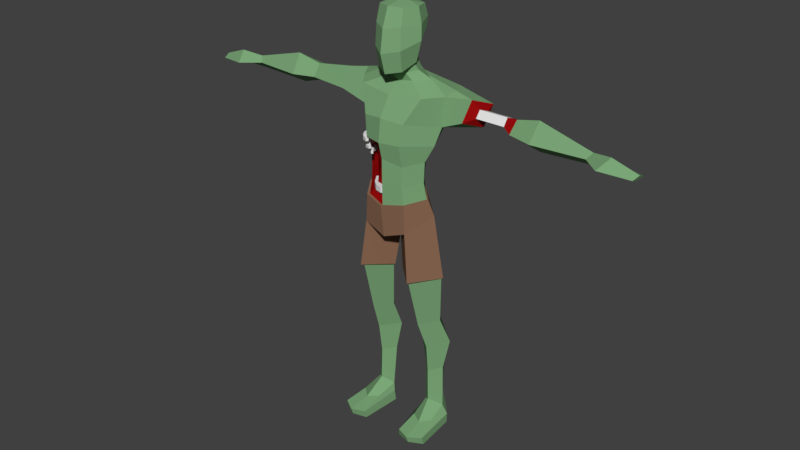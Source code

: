 # Source: Zombie.blend  (saved by Blender 2.79.0; exported with 4.5.12 LTS)
import bpy
from mathutils import Matrix  # noqa: F401  (used for matrix-valued properties, if any)

bpy.ops.wm.read_factory_settings(use_empty=True)
scene = bpy.context.scene
scene.name = 'Scene'

# ---- collections
col_collection_1 = bpy.data.collections.new('Collection 1'); scene.collection.children.link(col_collection_1)

# ---- materials (node trees are filled in below, after node groups)
mat_mat_skin = bpy.data.materials.new('mat_skin')
mat_mat_skin.alpha_threshold = 0.0
mat_mat_skin.use_transparent_shadow = False
mat_mat_skin.diffuse_color = (0.1999, 0.3844, 0.1875, 1.0)
mat_mat_skin.roughness = 0.5
mat_mat_zorba = bpy.data.materials.new('mat_zorba')
mat_mat_zorba.alpha_threshold = 0.0
mat_mat_zorba.use_transparent_shadow = False
mat_mat_zorba.diffuse_color = (0.2462, 0.1332, 0.08178, 1.0)
mat_mat_zorba.roughness = 0.5
mat_sangue = bpy.data.materials.new('Sangue')
mat_sangue.alpha_threshold = 0.0
mat_sangue.use_transparent_shadow = False
mat_sangue.diffuse_color = (0.2883, 0.003535, 0.004185, 1.0)
mat_sangue.roughness = 0.5
mat_osso = bpy.data.materials.new('Osso')
mat_osso.alpha_threshold = 0.0
mat_osso.use_transparent_shadow = False
mat_osso.roughness = 0.5

# ---- material node trees

# ---- world
world_world = bpy.data.worlds.new('World'); scene.world = world_world
world_world.color = (0.05088, 0.05088, 0.05088)
world_world.use_sun_shadow = False
world_world.sun_shadow_jitter_overblur = 0.0
world_world.cycles.sampling_method = 'MANUAL'

# ---- meshes
me_cube_001 = bpy.data.meshes.new('Cube.001')
me_cube_001.from_pydata([(-0.2505, -0.2513, 2.503), (-0.2505, -0.2513, 2.538), (-0.2505, -0.2167, 2.503), (-0.2505, -0.2167, 2.538), (-0.2158, -0.2513, 2.503), (-0.2158, -0.2513, 2.538), (-0.2158, -0.2167, 2.503), (-0.2158, -0.2167, 2.538), (-0.2499, -0.2938, 2.503), (-0.2499, -0.2938, 2.538), (-0.2164, -0.2849, 2.538), (-0.2164, -0.2849, 2.503), (-0.2358, -0.341, 2.503), (-0.2358, -0.341, 2.538), (-0.2087, -0.3193, 2.538), (-0.2087, -0.3193, 2.503), (-0.2059, -0.3768, 2.503), (-0.2059, -0.3768, 2.538), (-0.1872, -0.3476, 2.538), (-0.1872, -0.3476, 2.503), (-0.1564, -0.3989, 2.511), (-0.1564, -0.3989, 2.53), (-0.1463, -0.3831, 2.53), (-0.1463, -0.3831, 2.511), (-0.2128, -0.2286, 2.448), (-0.2128, -0.2286, 2.477), (-0.2068, -0.2006, 2.448), (-0.2068, -0.2006, 2.477), (-0.1848, -0.2345, 2.448), (-0.1848, -0.2345, 2.477), (-0.1789, -0.2066, 2.448), (-0.1789, -0.2066, 2.477), (-0.2196, -0.2629, 2.448), (-0.2196, -0.2629, 2.477), (-0.1911, -0.2615, 2.477), (-0.1911, -0.2615, 2.448), (-0.2163, -0.3033, 2.448), (-0.2163, -0.3033, 2.477), (-0.1908, -0.2905, 2.477), (-0.1908, -0.2905, 2.448), (-0.1984, -0.3373, 2.448), (-0.1984, -0.3373, 2.477), (-0.1784, -0.317, 2.477), (-0.1784, -0.317, 2.448), (-0.1624, -0.3637, 2.455), (-0.1624, -0.3637, 2.47), (-0.1515, -0.3527, 2.47), (-0.1515, -0.3527, 2.455), (-0.2521, -0.2409, 2.571), (-0.2521, -0.2409, 2.613), (-0.2474, -0.1998, 2.571), (-0.2474, -0.1998, 2.613), (-0.211, -0.2456, 2.571), (-0.211, -0.2456, 2.613), (-0.2064, -0.2045, 2.571), (-0.2064, -0.2045, 2.613), (-0.2571, -0.2914, 2.571), (-0.2571, -0.2914, 2.613), (-0.2162, -0.2853, 2.613), (-0.2162, -0.2853, 2.571), (-0.2467, -0.3492, 2.571), (-0.2467, -0.3492, 2.613), (-0.2117, -0.3271, 2.613), (-0.2117, -0.3271, 2.571), (-0.2161, -0.3956, 2.571), (-0.2161, -0.3956, 2.613), (-0.1901, -0.3635, 2.613), (-0.1901, -0.3635, 2.571), (-0.1604, -0.4286, 2.581), (-0.1604, -0.4286, 2.603), (-0.1464, -0.4112, 2.603), (-0.1464, -0.4112, 2.581), (-0.1855, -0.2878, 2.169), (-0.1855, -0.2878, 2.215), (-0.2106, -0.249, 2.169), (-0.2106, -0.249, 2.215), (-0.1468, -0.2626, 2.169), (-0.1468, -0.2626, 2.215), (-0.1719, -0.2239, 2.169), (-0.1719, -0.2239, 2.215), (-0.154, -0.3348, 2.169), (-0.154, -0.3348, 2.215), (-0.1231, -0.3005, 2.215), (-0.1231, -0.3005, 2.169), (-0.1041, -0.3772, 2.169), (-0.1041, -0.3772, 2.215), (-0.08954, -0.3334, 2.215), (-0.08954, -0.3334, 2.169), (-0.04471, -0.3956, 2.169), (-0.04471, -0.3956, 2.215), (-0.04506, -0.3494, 2.215), (-0.04506, -0.3494, 2.169), (0.02663, -0.3844, 2.18), (0.02663, -0.3844, 2.205), (0.02644, -0.3594, 2.205), (0.02644, -0.3594, 2.18)], [], [(0, 1, 3, 2), (2, 3, 7, 6), (6, 7, 5, 4), (5, 1, 9, 10), (2, 6, 4, 0), (7, 3, 1, 5), (8, 11, 15, 12), (4, 5, 10, 11), (1, 0, 8, 9), (0, 4, 11, 8), (12, 15, 19, 16), (9, 8, 12, 13), (10, 9, 13, 14), (11, 10, 14, 15), (18, 17, 21, 22), (13, 12, 16, 17), (14, 13, 17, 18), (15, 14, 18, 19), (23, 22, 21, 20), (19, 18, 22, 23), (16, 19, 23, 20), (17, 16, 20, 21), (24, 25, 27, 26), (26, 27, 31, 30), (30, 31, 29, 28), (29, 25, 33, 34), (26, 30, 28, 24), (31, 27, 25, 29), (32, 35, 39, 36), (28, 29, 34, 35), (25, 24, 32, 33), (24, 28, 35, 32), (36, 39, 43, 40), (33, 32, 36, 37), (34, 33, 37, 38), (35, 34, 38, 39), (42, 41, 45, 46), (37, 36, 40, 41), (38, 37, 41, 42), (39, 38, 42, 43), (47, 46, 45, 44), (43, 42, 46, 47), (40, 43, 47, 44), (41, 40, 44, 45), (48, 49, 51, 50), (50, 51, 55, 54), (54, 55, 53, 52), (53, 49, 57, 58), (50, 54, 52, 48), (55, 51, 49, 53), (56, 59, 63, 60), (52, 53, 58, 59), (49, 48, 56, 57), (48, 52, 59, 56), (60, 63, 67, 64), (57, 56, 60, 61), (58, 57, 61, 62), (59, 58, 62, 63), (66, 65, 69, 70), (61, 60, 64, 65), (62, 61, 65, 66), (63, 62, 66, 67), (71, 70, 69, 68), (67, 66, 70, 71), (64, 67, 71, 68), (65, 64, 68, 69), (72, 73, 75, 74), (74, 75, 79, 78), (78, 79, 77, 76), (77, 73, 81, 82), (74, 78, 76, 72), (79, 75, 73, 77), (80, 83, 87, 84), (76, 77, 82, 83), (73, 72, 80, 81), (72, 76, 83, 80), (84, 87, 91, 88), (81, 80, 84, 85), (82, 81, 85, 86), (83, 82, 86, 87), (90, 89, 93, 94), (85, 84, 88, 89), (86, 85, 89, 90), (87, 86, 90, 91), (95, 94, 93, 92), (91, 90, 94, 95), (88, 91, 95, 92), (89, 88, 92, 93)])
me_cube_001.polygons.foreach_set('material_index', [3, 3, 3, 3, 3, 3, 3, 3, 3, 3, 3, 3, 3, 3, 3, 3, 3, 3, 3, 3, 3, 3, 3, 3, 3, 3, 3, 3, 3, 3, 3, 3, 3, 3, 3, 3, 3, 3, 3, 3, 3, 3, 3, 3, 3, 3, 3, 3, 3, 3, 3, 3, 3, 3, 3, 3, 3, 3, 3, 3, 3, 3, 3, 3, 3, 3, 3, 3, 3, 3, 3, 3, 3, 3, 3, 3, 3, 3, 3, 3, 3, 3, 3, 3, 3, 3, 3, 3])
me_cube_001.materials.append(mat_mat_skin)
me_cube_001.materials.append(mat_mat_zorba)
me_cube_001.materials.append(mat_sangue)
me_cube_001.materials.append(mat_osso)
me_cube_001.use_remesh_preserve_volume = False
me_cube_001.use_remesh_preserve_attributes = False
me_cube_001.use_mirror_vertex_groups = False
me_cube_001.update()
me_cube_001.normals_split_custom_set([tuple(v) for v in zip(*[iter([-1.0, 0.0, 0.0, -1.0, 0.0, 0.0, -1.0, 0.0, 0.0, -1.0, 0.0, 0.0, 0.0, 1.0, 0.0, 0.0, 1.0, 0.0, 0.0, 1.0, 0.0, 0.0, 1.0, 0.0, 1.0, 0.0, 0.0, 1.0, 0.0, 0.0, 1.0, 0.0, 0.0, 1.0, 0.0, 0.0, 2.874e-06, 0.0, 1.0, 2.874e-06, 0.0, 1.0, 2.874e-06, 0.0, 1.0, 2.874e-06, 0.0, 1.0, 0.0, 0.0, -1.0, 0.0, 0.0, -1.0, 0.0, 0.0, -1.0, 0.0, 0.0, -1.0, 0.0, 0.0, 1.0, 0.0, 0.0, 1.0, 0.0, 0.0, 1.0, 0.0, 0.0, 1.0, 0.0, 0.0, -1.0, 0.0, 0.0, -1.0, 0.0, 0.0, -1.0, 0.0, 0.0, -1.0, 0.9998, -0.0176, 0.0, 0.9998, -0.0176, 0.0, 0.9998, -0.0176, 0.0, 0.9998, -0.0176, 0.0, -0.9999, -0.01389, 0.0, -0.9999, -0.01389, 0.0, -0.9999, -0.01389, 0.0, -0.9999, -0.01389, 0.0, -1.437e-06, 0.0, -1.0, -1.437e-06, 0.0, -1.0, -1.437e-06, 0.0, -1.0, -1.437e-06, 0.0, -1.0, -5.377e-06, 0.0, -1.0, -5.377e-06, 0.0, -1.0, -5.377e-06, 0.0, -1.0, -5.377e-06, 0.0, -1.0, -0.9578, -0.2874, 0.0, -0.9578, -0.2874, 0.0, -0.9578, -0.2874, 0.0, -0.9578, -0.2874, 0.0, -2.658e-06, 0.0, 1.0, -2.658e-06, 0.0, 1.0, -2.658e-06, 0.0, 1.0, -2.658e-06, 0.0, 1.0, 0.9758, 0.2186, 0.0, 0.9758, 0.2186, 0.0, 0.9758, 0.2186, 0.0, 0.9758, 0.2186, 0.0, 0.1237, -0.07898, 0.9892, 0.1237, -0.07898, 0.9892, 0.1237, -0.07898, 0.9892, 0.1237, -0.07898, 0.9892, -0.7681, -0.6404, 0.0, -0.7681, -0.6404, 0.0, -0.7681, -0.6404, 0.0, -0.7681, -0.6404, 0.0, 0.0, 0.0, 1.0, 0.0, 0.0, 1.0, 0.0, 0.0, 1.0, 0.0, 0.0, 1.0, 0.7965, 0.6046, 0.0, 0.7965, 0.6046, 0.0, 0.7965, 0.6046, 0.0, 0.7965, 0.6046, 0.0, 0.8428, -0.5382, 0.0, 0.8428, -0.5382, 0.0, 0.8428, -0.5382, 0.0, 0.8428, -0.5382, 0.0, 0.656, 0.7547, 0.0, 0.656, 0.7547, 0.0, 0.656, 0.7547, 0.0, 0.656, 0.7547, 0.0, 0.1237, -0.07898, -0.9892, 0.1237, -0.07898, -0.9892, 0.1237, -0.07898, -0.9892, 0.1237, -0.07898, -0.9892, -0.4087, -0.9127, 0.0, -0.4087, -0.9127, 0.0, -0.4087, -0.9127, 0.0, -0.4087, -0.9127, 0.0, -0.978, 0.2087, 1.883e-07, -0.978, 0.2087, 1.883e-07, -0.978, 0.2087, 1.883e-07, -0.978, 0.2087, 1.883e-07, 0.2087, 0.978, -5.708e-07, 0.2087, 0.978, -5.708e-07, 0.2087, 0.978, -5.708e-07, 0.2087, 0.978, -5.708e-07, 0.978, -0.2087, 0.0, 0.978, -0.2087, 0.0, 0.978, -0.2087, 0.0, 0.978, -0.2087, 0.0, -5.293e-07, 0.0, 1.0, -5.293e-07, 0.0, 1.0, -5.293e-07, 0.0, 1.0, -5.293e-07, 0.0, 1.0, 1.142e-06, 0.0, -1.0, 1.142e-06, 0.0, -1.0, 1.142e-06, 0.0, -1.0, 1.142e-06, 0.0, -1.0, -2.283e-06, 0.0, 1.0, -2.283e-06, 0.0, 1.0, -2.283e-06, 0.0, 1.0, -2.283e-06, 0.0, 1.0, 0.0, 0.0, -1.0, 0.0, 0.0, -1.0, 0.0, 0.0, -1.0, 0.0, 0.0, -1.0, 0.9741, -0.2259, 0.0, 0.9741, -0.2259, 0.0, 0.9741, -0.2259, 0.0, 0.9741, -0.2259, 0.0, -0.9808, 0.1951, 0.0, -0.9808, 0.1951, 0.0, -0.9808, 0.1951, 0.0, -0.9808, 0.1951, 0.0, 7.146e-06, 0.0, -1.0, 7.146e-06, 0.0, -1.0, 7.146e-06, 0.0, -1.0, 7.146e-06, 0.0, -1.0, 0.0, 0.0, -1.0, 0.0, 0.0, -1.0, 0.0, 0.0, -1.0, 0.0, 0.0, -1.0, -0.9967, -0.08113, 2.84e-07, -0.9967, -0.08113, 2.84e-07, -0.9967, -0.08113, 2.84e-07, -0.9967, -0.08113, 2.84e-07, 0.0, 0.0, 1.0, 0.0, 0.0, 1.0, 0.0, 0.0, 1.0, 0.0, 0.0, 1.0, 0.9999, 0.01011, 0.0, 0.9999, 0.01011, 0.0, 0.9999, 0.01011, 0.0, 0.9999, 0.01011, 0.0, 0.1045, -0.1031, 0.9892, 0.1045, -0.1031, 0.9892, 0.1045, -0.1031, 0.9892, 0.1045, -0.1031, 0.9892, -0.8848, -0.4659, 4.243e-07, -0.8848, -0.4659, 4.243e-07, -0.8848, -0.4659, 4.243e-07, -0.8848, -0.4659, 4.243e-07, 3.961e-06, 0.0, 1.0, 3.961e-06, 0.0, 1.0, 3.961e-06, 0.0, 1.0, 3.961e-06, 0.0, 1.0, 0.9052, 0.4251, 0.0, 0.9052, 0.4251, 0.0, 0.9052, 0.4251, 0.0, 0.9052, 0.4251, 0.0, 0.7119, -0.7023, 0.0, 0.7119, -0.7023, 0.0, 0.7119, -0.7023, 0.0, 0.7119, -0.7023, 0.0, 0.7991, 0.6012, 0.0, 0.7991, 0.6012, 0.0, 0.7991, 0.6012, 0.0, 0.7991, 0.6012, 0.0, 0.1045, -0.1031, -0.9892, 0.1045, -0.1031, -0.9892, 0.1045, -0.1031, -0.9892, 0.1045, -0.1031, -0.9892, -0.5902, -0.8073, 0.0, -0.5902, -0.8073, 0.0, -0.5902, -0.8073, 0.0, -0.5902, -0.8073, 0.0, -0.9936, 0.1127, 3.979e-07, -0.9936, 0.1127, 3.979e-07, -0.9936, 0.1127, 3.979e-07, -0.9936, 0.1127, 3.979e-07, 0.1127, 0.9936, 0.0, 0.1127, 0.9936, 0.0, 0.1127, 0.9936, 0.0, 0.1127, 0.9936, 0.0, 0.9936, -0.1127, 0.0, 0.9936, -0.1127, 0.0, 0.9936, -0.1127, 0.0, 0.9936, -0.1127, 0.0, 3.029e-06, 0.0, 1.0, 3.029e-06, 0.0, 1.0, 3.029e-06, 0.0, 1.0, 3.029e-06, 0.0, 1.0, 2.178e-06, 0.0, -1.0, 2.178e-06, 0.0, -1.0, 2.178e-06, 0.0, -1.0, 2.178e-06, 0.0, -1.0, -1.633e-06, 0.0, 1.0, -1.633e-06, 0.0, 1.0, -1.633e-06, 0.0, 1.0, -1.633e-06, 0.0, 1.0, 0.0, 0.0, -1.0, 0.0, 0.0, -1.0, 0.0, 0.0, -1.0, 0.0, 0.0, -1.0, 0.9915, -0.1302, 0.0, 0.9915, -0.1302, 0.0, 0.9915, -0.1302, 0.0, 0.9915, -0.1302, 0.0, -0.9951, 0.09891, 0.0, -0.9951, 0.09891, 0.0, -0.9951, 0.09891, 0.0, -0.9951, 0.09891, 0.0, 0.0, 0.0, -1.0, 0.0, 0.0, -1.0, 0.0, 0.0, -1.0, 0.0, 0.0, -1.0, 3.777e-06, 0.0, -1.0, 3.777e-06, 0.0, -1.0, 3.777e-06, 0.0, -1.0, 3.777e-06, 0.0, -1.0, -0.9841, -0.1776, 7.082e-07, -0.9841, -0.1776, 7.082e-07, -0.9841, -0.1776, 7.082e-07, -0.9841, -0.1776, 7.082e-07, -1.868e-06, 0.0, 1.0, -1.868e-06, 0.0, 1.0, -1.868e-06, 0.0, 1.0, -1.868e-06, 0.0, 1.0, 0.9942, 0.1072, 0.0, 0.9942, 0.1072, 0.0, 0.9942, 0.1072, 0.0, 0.9942, 0.1072, 0.0, 0.114, -0.09241, 0.9892, 0.114, -0.09241, 0.9892, 0.114, -0.09241, 0.9892, 0.114, -0.09241, 0.9892, -0.8354, -0.5497, 6.757e-07, -0.8354, -0.5497, 6.757e-07, -0.8354, -0.5497, 6.757e-07, -0.8354, -0.5497, 6.757e-07, -7.555e-06, 0.0, 1.0, -7.555e-06, 0.0, 1.0, -7.555e-06, 0.0, 1.0, -7.555e-06, 0.0, 1.0, 0.8596, 0.511, 0.0, 0.8596, 0.511, 0.0, 0.8596, 0.511, 0.0, 0.8596, 0.511, 0.0, 0.7768, -0.6298, 0.0, 0.7768, -0.6298, 0.0, 0.7768, -0.6298, 0.0, 0.7768, -0.6298, 0.0, 0.7369, 0.676, 0.0, 0.7369, 0.676, 0.0, 0.7369, 0.676, 0.0, 0.7369, 0.676, 0.0, 0.114, -0.09241, -0.9892, 0.114, -0.09241, -0.9892, 0.114, -0.09241, -0.9892, 0.114, -0.09241, -0.9892, -0.5089, -0.8608, 0.0, -0.5089, -0.8608, 0.0, -0.5089, -0.8608, 0.0, -0.5089, -0.8608, 0.0, -0.8387, -0.5445, 2.32e-07, -0.8387, -0.5445, 2.32e-07, -0.8387, -0.5445, 2.32e-07, -0.8387, -0.5445, 2.32e-07, -0.5445, 0.8388, 4.369e-07, -0.5445, 0.8388, 4.369e-07, -0.5445, 0.8388, 4.369e-07, -0.5445, 0.8388, 4.369e-07, 0.8387, 0.5445, 8.819e-08, 0.8387, 0.5445, 8.819e-08, 0.8387, 0.5445, 8.819e-08, 0.8387, 0.5445, 8.819e-08, -3.241e-06, 0.0, 1.0, -3.241e-06, 0.0, 1.0, -3.241e-06, 0.0, 1.0, -3.241e-06, 0.0, 1.0, -3.495e-06, 0.0, -1.0, -3.495e-06, 0.0, -1.0, -3.495e-06, 0.0, -1.0, -3.495e-06, 0.0, -1.0, 1.748e-06, 0.0, 1.0, 1.748e-06, 0.0, 1.0, 1.748e-06, 0.0, 1.0, 1.748e-06, 0.0, 1.0, 0.0, 0.0, -1.0, 0.0, 0.0, -1.0, 0.0, 0.0, -1.0, 0.0, 0.0, -1.0, 0.8482, 0.5297, 2.257e-07, 0.8482, 0.5297, 2.257e-07, 0.8482, 0.5297, 2.257e-07, 0.8482, 0.5297, 2.257e-07, -0.8311, -0.5561, -1.272e-07, -0.8311, -0.5561, -1.272e-07, -0.8311, -0.5561, -1.272e-07, -0.8311, -0.5561, -1.272e-07, 3.241e-06, 0.0, -1.0, 3.241e-06, 0.0, -1.0, 3.241e-06, 0.0, -1.0, 3.241e-06, 0.0, -1.0, -3.031e-06, 0.0, -1.0, -3.031e-06, 0.0, -1.0, -3.031e-06, 0.0, -1.0, -3.031e-06, 0.0, -1.0, -0.6469, -0.7626, 2.169e-08, -0.6469, -0.7626, 2.169e-08, -0.6469, -0.7626, 2.169e-08, -0.6469, -0.7626, 2.169e-08, 0.0, 0.0, 1.0, 0.0, 0.0, 1.0, 0.0, 0.0, 1.0, 0.0, 0.0, 1.0, 0.6994, 0.7147, 0.0, 0.6994, 0.7147, 0.0, 0.6994, 0.7147, 0.0, 0.6994, 0.7147, 0.0, 0.1467, 0.001105, 0.9892, 0.1467, 0.001105, 0.9892, 0.1467, 0.001105, 0.9892, 0.1467, 0.001105, 0.9892, -0.2955, -0.9553, 1.192e-06, -0.2955, -0.9553, 1.192e-06, -0.2955, -0.9553, 1.192e-06, -0.2955, -0.9553, 1.192e-06, 0.0, 0.0, 1.0, 0.0, 0.0, 1.0, 0.0, 0.0, 1.0, 0.0, 0.0, 1.0, 0.3388, 0.9408, -5.209e-09, 0.3388, 0.9408, -5.209e-09, 0.3388, 0.9408, -5.209e-09, 0.3388, 0.9408, -5.209e-09, 1.0, 0.007528, 0.0, 1.0, 0.007528, 0.0, 1.0, 0.007528, 0.0, 1.0, 0.007528, 0.0, 0.1393, 0.9903, 0.0, 0.1393, 0.9903, 0.0, 0.1393, 0.9903, 0.0, 0.1393, 0.9903, 0.0, 0.1467, 0.001105, -0.9892, 0.1467, 0.001105, -0.9892, 0.1467, 0.001105, -0.9892, 0.1467, 0.001105, -0.9892, 0.1542, -0.988, -7.252e-07, 0.1542, -0.988, -7.252e-07, 0.1542, -0.988, -7.252e-07, 0.1542, -0.988, -7.252e-07])] * 3)])
me_cube_000 = bpy.data.meshes.new('Cube.000')
me_cube_000.from_pydata([(0.3507, -0.06284, 0.1522), (0.3952, -0.03704, 0.8032), (0.26, -0.1508, 0.2204), (0.259, -0.18, 0.7629), (0.2924, 0.00853, 0.277), (0.2513, 0.0482, 0.8009), (0.1782, -0.07734, 0.1522), (0.1091, -0.05511, 0.7899), (0.3455, -0.1124, 1.024), (0.2399, -0.2718, 1.017), (0.1363, -0.1285, 1.011), (0.2555, -0.01056, 1.018), (0.3989, -0.1761, 1.474), (0.2307, -0.3899, 1.47), (0.06244, -0.2137, 1.465), (0.2307, 0.002678, 1.47), (0.3391, -0.05365, 0.5266), (0.2533, -0.1495, 0.5057), (0.1643, -0.05502, 0.5241), (0.2817, 0.05227, 0.584), (0.3316, -0.1653, -0.01366), (0.3902, -0.05102, -0.01846), (0.1585, -0.07804, -0.01846), (0.2662, 0.03991, -0.01846), (0.2902, -0.3145, 0.08477), (0.3704, -0.2439, 0.09906), (0.198, -0.2584, 0.09906), (0.3102, -0.4798, -0.01846), (0.4285, -0.419, -0.01846), (0.1842, -0.446, -0.01846), (0.4002, -0.06132, 0.07851), (0.3092, 0.04113, 0.07851), (0.164, -0.0863, 0.07851), (0.4197, -0.4326, 0.04435), (0.1938, -0.4576, 0.04435), (0.312, -0.5029, 0.04435), (0.2809, -0.2247, 2.148), (0.2616, -0.2415, 2.286), (0.2674, -0.2394, 2.46), (0.3702, -0.1651, 2.752), (0.3375, -0.2146, 2.602), (0.3982, -0.1659, 2.998), (0.1325, -0.152, 3.145), (0.2293, -0.1242, 3.09), (0.1343, -0.1821, 3.215), (0.1049, -0.176, 3.203), (0.1474, -0.176, 3.637), (0.1962, -0.2035, 3.394), (0.1025, -0.04914, 3.628), (0.1276, -0.1277, 3.343), (0.0737, -0.08759, 3.219), (0.1138, -0.03468, 3.454), (0.4311, -0.07714, 3.031), (0.1147, -0.06363, 3.098), (0.0737, -0.06357, 3.16), (0.0737, -0.2578, 3.189), (0.1147, -0.208, 3.071), (0.111, -0.321, 3.167), (0.0737, -0.2338, 3.131), (0.2814, -0.3105, 2.995), (0.1198, -0.3513, 3.333), (0.111, -0.3075, 3.646), (0.0678, -0.1734, 3.664), (0.1867, -0.1903, 3.515), (0.1082, -0.01803, 3.529), (0.1167, -0.3409, 3.51), (0.1823, -0.4033, 2.793), (0.185, 0.01567, 2.765), (0.1578, -0.03592, 2.67), (0.1656, -0.1193, 2.297), (0.1405, -0.09245, 2.173), (0.1188, -0.08476, 2.536), (0.1581, -0.4183, 2.619), (0.1708, -0.3755, 2.118), (0.1611, -0.3862, 2.438), (0.1611, -0.3856, 2.272), (0.9604, -0.1467, 2.84), (0.9698, -0.06992, 2.936), (0.9599, -0.02975, 2.79), (0.9689, 0.04694, 2.886), (0.3498, 0.07441, 3.014), (0.5872, -0.2122, 2.851), (0.5927, -0.104, 3.004), (0.661, -0.04071, 2.788), (0.6662, 0.06796, 2.942), (1.159, -0.1926, 2.833), (1.173, -0.08944, 2.988), (1.164, -0.03691, 2.727), (1.177, 0.06857, 2.882), (1.585, -0.1316, 2.821), (1.618, -0.09158, 2.867), (1.599, -0.08582, 2.771), (1.632, -0.04585, 2.817), (1.982, -0.1927, 2.797), (2.0, -0.1291, 2.821), (1.987, -0.04665, 2.783), (1.973, -0.1083, 2.767), (1.764, -0.1012, 2.779), (1.734, -0.2577, 2.822), (1.788, -0.1464, 2.897), (1.784, -0.005093, 2.797), (0.4137, -0.1727, 1.473), (0.2423, -0.4184, 1.469), (0.03817, -0.2245, 1.467), (0.2243, 0.02397, 1.47), (0.3288, -0.1903, 2.006), (0.1959, -0.3951, 1.881), (0.1778, 0.00397, 1.881), (0.1856, -0.392, 2.118), (0.1553, -0.08067, 2.173), (0.2958, -0.2262, 2.148), (-0.3507, -0.06284, 0.1522), (-0.3952, -0.03704, 0.8032), (-0.26, -0.1508, 0.2204), (-0.259, -0.18, 0.7629), (-0.2924, 0.00853, 0.277), (-0.2513, 0.0482, 0.8009), (-0.1782, -0.07734, 0.1522), (-0.1091, -0.05511, 0.7899), (-0.3455, -0.1124, 1.024), (-0.2399, -0.2718, 1.017), (-0.1363, -0.1285, 1.011), (-0.2555, -0.01056, 1.018), (-0.3989, -0.1761, 1.474), (-0.2307, -0.3899, 1.47), (-0.06244, -0.2137, 1.465), (-0.2307, 0.002678, 1.47), (-0.3391, -0.05365, 0.5266), (-0.2533, -0.1495, 0.5057), (-0.1643, -0.05502, 0.5241), (-0.2817, 0.05227, 0.584), (-0.3316, -0.1653, -0.01366), (-0.3902, -0.05102, -0.01846), (-0.1585, -0.07804, -0.01846), (-0.2662, 0.03991, -0.01846), (-0.2902, -0.3145, 0.08477), (-0.3704, -0.2439, 0.09906), (-0.198, -0.2584, 0.09906), (-0.3102, -0.4798, -0.01846), (-0.4285, -0.419, -0.01846), (-0.1842, -0.446, -0.01846), (-0.4002, -0.06132, 0.07851), (-0.3092, 0.04113, 0.07851), (-0.164, -0.0863, 0.07851), (-0.4197, -0.4326, 0.04435), (-0.1938, -0.4576, 0.04435), (-0.312, -0.5029, 0.04435), (-0.2809, -0.2247, 2.148), (-0.2616, -0.2415, 2.286), (-0.2674, -0.2394, 2.46), (-0.3702, -0.1651, 2.752), (-0.3375, -0.2146, 2.602), (-0.3982, -0.1659, 2.998), (-0.1325, -0.152, 3.145), (-0.2293, -0.1242, 3.09), (-0.1343, -0.1821, 3.215), (-0.1049, -0.176, 3.203), (-0.1474, -0.176, 3.637), (-0.1962, -0.2035, 3.394), (-0.1025, -0.04914, 3.628), (-0.1276, -0.1277, 3.343), (-0.0737, -0.08759, 3.219), (-0.1138, -0.03468, 3.454), (-0.4311, -0.07714, 3.031), (-0.1147, -0.06363, 3.098), (-0.0737, -0.06357, 3.16), (-0.0737, -0.2578, 3.189), (-0.1147, -0.208, 3.071), (-0.111, -0.321, 3.167), (-0.0737, -0.2338, 3.131), (-0.2814, -0.3105, 2.995), (-0.1198, -0.3513, 3.333), (-0.111, -0.3075, 3.646), (-0.0678, -0.1734, 3.664), (-0.1867, -0.1903, 3.515), (-0.1082, -0.01803, 3.529), (-0.1167, -0.3409, 3.51), (-0.1823, -0.4033, 2.793), (-0.1847, 0.01551, 2.765), (-0.1578, -0.03697, 2.676), (-0.1656, -0.1193, 2.297), (-0.1405, -0.09245, 2.173), (-0.1186, -0.08611, 2.541), (-0.1581, -0.4183, 2.619), (-0.1708, -0.3755, 2.118), (-0.1872, -0.2488, 2.31), (-0.199, -0.2385, 2.207), (-0.9604, -0.1467, 2.84), (-0.9698, -0.06992, 2.936), (-0.9599, -0.02975, 2.79), (-0.9689, 0.04694, 2.886), (-0.3498, 0.07441, 3.014), (-0.5872, -0.2122, 2.851), (-0.5927, -0.104, 3.004), (-0.661, -0.04071, 2.788), (-0.6662, 0.06796, 2.942), (-1.159, -0.1926, 2.833), (-1.173, -0.08944, 2.988), (-1.164, -0.03691, 2.727), (-1.177, 0.06857, 2.882), (-1.585, -0.1316, 2.821), (-1.618, -0.09158, 2.867), (-1.599, -0.08582, 2.771), (-1.632, -0.04585, 2.817), (-1.982, -0.1927, 2.797), (-2.0, -0.1291, 2.821), (-1.987, -0.04665, 2.783), (-1.973, -0.1083, 2.767), (-1.764, -0.1012, 2.779), (-1.734, -0.2577, 2.822), (-1.788, -0.1464, 2.897), (-1.784, -0.005093, 2.797), (-0.4137, -0.1727, 1.473), (-0.2423, -0.4184, 1.469), (-0.03817, -0.2245, 1.467), (-0.2243, 0.02397, 1.47), (-0.3288, -0.1903, 2.006), (-0.1959, -0.3951, 1.881), (-0.1778, 0.00397, 1.881), (-0.1856, -0.392, 2.118), (-0.1553, -0.08067, 2.173), (-0.2958, -0.2262, 2.148), (0.0, -0.4233, 2.088), (0.0, -0.05155, 2.198), (0.0, -0.4267, 2.292), (0.0, -0.08179, 2.31), (0.0, -0.4281, 2.48), (0.0005111, -0.01482, 2.553), (0.0, -0.4426, 2.817), (5.296e-06, 0.0798, 2.869), (0.0, -0.4653, 2.623), (0.0, -0.3434, 2.975), (0.0, -0.2335, 3.059), (0.0, -0.2812, 3.176), (0.0, 0.03381, 3.084), (0.0, -0.2572, 3.118), (0.0, -0.03532, 3.176), (0.0, -0.05933, 3.234), (0.0, -0.35, 3.65), (0.0, -0.172, 3.677), (0.0, -0.006839, 3.625), (0.0, -0.03502, 3.305), (0.0, -0.3866, 3.144), (0.0, 0.03762, 3.448), (0.0, -0.4346, 3.309), (0.0, 0.04376, 3.525), (0.0, -0.4087, 3.494), (0.0, -0.2008, 1.756), (0.0, -0.4446, 2.088), (0.0, -0.4114, 1.809), (0.0, 0.02031, 1.997), (0.0, -0.03568, 2.198), (-0.1907, -0.2475, 2.441), (-0.2337, -0.2323, 2.547), (-0.1237, -0.3571, 2.56), (-0.1315, -0.3309, 2.185), (-0.02681, -0.3602, 2.162), (-0.02681, -0.3623, 2.315), (-0.02681, -0.3632, 2.456), (-0.02681, -0.386, 2.563), (-0.145, -0.2874, 2.336), (-0.1496, -0.2833, 2.274), (-0.1464, -0.2869, 2.415), (-0.1634, -0.2808, 2.479), (-0.1198, -0.3303, 2.487), (-0.1229, -0.3199, 2.26), (-0.08147, -0.3315, 2.246), (-0.08147, -0.3323, 2.339), (-0.08147, -0.3327, 2.424), (-0.08147, -0.3417, 2.488), (-0.1132, -0.3099, 2.337), (-0.1165, -0.3201, 2.412), (0.6504, -0.1264, 2.879), (0.6525, -0.08455, 2.938), (0.6789, -0.06004, 2.855), (0.6809, -0.01799, 2.914), (0.8974, -0.1264, 2.879), (0.8974, -0.08455, 2.938), (0.8974, -0.06004, 2.855), (0.8974, -0.01799, 2.914), (0.2526, -0.05518, 2.659), (0.3217, 0.01479, 2.806), (0.1947, -0.122, 2.481), (5.912e-05, 0.0637, 2.815), (5.331e-06, -0.03489, 2.501), (-0.3217, 0.01479, 2.806), (-0.2526, -0.0568, 2.665), (-0.1945, -0.1236, 2.488), (0.1578, -0.03592, 2.67), (0.1581, -0.08537, 2.691), (5.912e-05, 0.0637, 2.815), (0.0005111, -0.01482, 2.553), (-0.1578, -0.03697, 2.676), (0.185, 0.01567, 2.765), (0.1188, -0.08476, 2.536), (-0.1847, 0.01551, 2.765), (-0.1186, -0.08611, 2.541), (0.1578, -0.03592, 2.67), (-0.02322, -0.1577, 2.479), (5.912e-05, 0.0637, 2.815), (0.0005111, -0.01482, 2.553), (-0.1578, -0.03697, 2.676), (0.185, 0.01567, 2.765), (0.1188, -0.08476, 2.536), (-0.1847, 0.01551, 2.765), (-0.1186, -0.08611, 2.541), (0.0003371, 0.00114, 2.719), (0.0003652, 0.01424, 2.835), (0.0008172, -0.06428, 2.574), (-0.1575, -0.08643, 2.697), (0.1853, -0.03379, 2.785), (0.1191, -0.1342, 2.556), (-0.1844, -0.03394, 2.785), (-0.1183, -0.1356, 2.561), (-0.0122, -0.1153, 2.516), (-0.02316, -0.1113, 2.464), (-0.01217, -0.09118, 2.508), (0.02658, -0.1577, 2.479), (0.0138, -0.1154, 2.516), (0.02666, -0.1118, 2.464), (0.01386, -0.09182, 2.509), (-0.02411, -0.1266, 2.52), (-0.02402, -0.08079, 2.505), (0.02582, -0.08146, 2.506), (0.02569, -0.1266, 2.52), (0.02519, -0.07324, 2.517), (0.02505, -0.1175, 2.531), (-0.02397, -0.1175, 2.531), (-0.02388, -0.07251, 2.517), (-0.01246, -0.1065, 2.527), (-0.01242, -0.08248, 2.52), (0.01361, -0.08318, 2.52), (0.01354, -0.1067, 2.527), (0.01374, -0.05742, 2.553), (0.01364, -0.08201, 2.56), (-0.01402, -0.08184, 2.56), (-0.01396, -0.05649, 2.552), (0.02449, -0.04841, 2.55), (0.02432, -0.09204, 2.564), (-0.0247, -0.09204, 2.564), (-0.02458, -0.0475, 2.55), (-0.02469, -0.08052, 2.579), (-0.02456, -0.03675, 2.566), (0.02388, -0.03774, 2.566), (0.0237, -0.08052, 2.579), (0.01344, -0.04639, 2.569), (0.01334, -0.07082, 2.576), (-0.01432, -0.07063, 2.576), (-0.01426, -0.04538, 2.568), (-0.01445, -0.05292, 2.603), (-0.01438, -0.02836, 2.596), (0.01274, -0.02949, 2.596), (0.01262, -0.05316, 2.604), (-0.02511, -0.0631, 2.607), (-0.02496, -0.01965, 2.593), (0.02348, -0.02077, 2.594), (0.02327, -0.0631, 2.607), (0.02043, -0.01482, 2.61), (0.02024, -0.05191, 2.622), (-0.02241, -0.05191, 2.622), (-0.02228, -0.01363, 2.61), (-0.01462, -0.04449, 2.619), (-0.01455, -0.02001, 2.612), (0.01258, -0.02121, 2.612), (0.01246, -0.04475, 2.619), (0.01059, -0.008633, 2.645), (0.01056, -0.03047, 2.652), (-0.013, -0.03007, 2.652), (-0.01294, -0.008633, 2.645), (0.02015, 0.0004608, 2.642), (0.02009, -0.03918, 2.655), (-0.02256, -0.03918, 2.655), (-0.0225, 0.0004608, 2.642), (-0.02457, -0.03458, 2.676), (-0.02457, 0.00991, 2.662), (0.02211, 0.00991, 2.662), (0.02211, -0.03458, 2.676), (0.01053, -0.001121, 2.665), (0.01053, -0.02355, 2.672), (-0.013, -0.02355, 2.672), (-0.013, -0.001121, 2.665), (-0.01317, -0.01166, 2.71), (-0.01317, 0.01109, 2.703), (0.0107, 0.01109, 2.703), (0.0107, -0.01166, 2.71), (-0.02457, -0.02253, 2.714), (-0.02457, 0.02196, 2.7), (0.02211, 0.02196, 2.7), (0.02211, -0.02253, 2.714), (0.02022, 0.02604, 2.723), (0.02022, -0.01473, 2.736), (-0.02255, -0.01473, 2.736), (-0.02262, 0.02724, 2.723), (-0.0131, -0.005702, 2.733), (-0.01315, 0.01784, 2.726), (0.01077, 0.01705, 2.726), (0.01077, -0.005702, 2.733), (0.01165, 0.02501, 2.764), (0.01176, -0.0009578, 2.772), (-0.01353, 0.001006, 2.771), (-0.01365, 0.02706, 2.763), (0.02051, 0.0323, 2.761), (0.02056, -0.009408, 2.775), (-0.02227, -0.008475, 2.774), (-0.02246, 0.03574, 2.76), (-0.02281, -0.00614, 2.801), (-0.02299, 0.03942, 2.786), (0.02156, 0.03615, 2.787), (0.02171, -0.008824, 2.802), (0.0119, 0.02813, 2.79), (0.012, 0.002319, 2.798), (-0.01328, 0.004129, 2.797), (-0.01339, 0.03, 2.789), (-0.01, 0.008611, 2.838), (-0.01007, 0.02865, 2.831), (0.009725, 0.02741, 2.832), (0.009792, 0.007404, 2.838), (-0.02226, -0.004263, 2.842), (-0.02241, 0.04078, 2.828), (0.02211, 0.03803, 2.829), (0.02225, -0.006897, 2.843), (0.02232, 0.03785, 2.853), (0.02245, -0.006461, 2.867), (-0.02172, -0.004126, 2.866), (-0.02186, 0.04029, 2.852), (-0.009621, 0.008451, 2.862), (-0.009681, 0.02835, 2.856), (0.01011, 0.02725, 2.856), (0.01017, 0.007375, 2.863), (0.02299, 0.03706, 2.894), (0.02309, -0.006764, 2.908), (-0.02105, -0.004919, 2.907), (-0.02116, 0.03898, 2.893)], [], [(16, 1, 3, 17), (17, 3, 7, 18), (18, 7, 5, 19), (19, 5, 1, 16), (31, 30, 21, 23), (5, 7, 10, 11), (11, 10, 14, 15), (3, 1, 8, 9), (1, 5, 11, 8), (7, 3, 9, 10), (9, 8, 12, 13), (8, 11, 15, 12), (10, 9, 13, 14), (14, 13, 102, 103), (36, 73, 108, 110), (4, 19, 16, 0), (6, 18, 19, 4), (2, 17, 18, 6), (0, 16, 17, 2), (20, 22, 23, 21), (32, 22, 29, 34), (22, 20, 27, 29), (32, 31, 23, 22), (35, 34, 29, 27), (33, 35, 27, 28), (30, 0, 25, 33), (2, 6, 26, 24), (0, 2, 24, 25), (20, 21, 28, 27), (21, 30, 33, 28), (25, 24, 35, 33), (24, 26, 34, 35), (6, 4, 31, 32), (6, 32, 34, 26), (4, 0, 30, 31), (223, 70, 109, 251), (37, 69, 282, 38), (222, 73, 75, 224), (36, 70, 69, 37), (224, 75, 74, 226), (230, 72, 66, 228), (40, 280, 281, 39), (38, 282, 280, 40), (226, 74, 72, 230), (231, 59, 56, 232), (228, 66, 59, 231), (13, 12, 101, 102), (12, 15, 104, 101), (43, 53, 54, 42), (41, 52, 53, 43), (42, 54, 50, 45), (232, 56, 58, 235), (63, 64, 48, 46), (235, 58, 55, 233), (239, 62, 48, 240), (246, 65, 61, 238), (233, 55, 57, 242), (45, 50, 49, 44), (242, 57, 60, 244), (44, 49, 47), (49, 50, 237, 241), (64, 51, 243, 245), (51, 49, 241, 243), (50, 54, 236, 237), (54, 53, 234, 236), (53, 52, 80, 234), (58, 56, 43, 42), (57, 55, 45, 44), (55, 58, 42, 45), (56, 59, 41, 43), (60, 57, 44, 47), (65, 60, 47, 63), (48, 62, 46), (46, 62, 61), (62, 239, 238, 61), (47, 49, 51), (61, 65, 63, 46), (48, 64, 245, 240), (244, 60, 65, 246), (47, 51, 64, 63), (59, 66, 39, 41), (67, 68, 288, 293), (69, 70, 223, 225), (283, 67, 293, 290), (282, 69, 225, 284), (66, 72, 40, 39), (75, 73, 36, 37), (74, 75, 37, 38), (72, 74, 38, 40), (70, 36, 110, 109), (229, 234, 80, 281), (83, 84, 275, 274), (76, 78, 87, 85), (81, 83, 274, 272), (84, 82, 273, 275), (80, 52, 82, 84), (39, 281, 83, 81), (281, 80, 84, 83), (82, 81, 272, 273), (87, 88, 92, 91), (79, 77, 86, 88), (78, 79, 88, 87), (77, 76, 85, 86), (98, 97, 96, 93), (85, 87, 91, 89), (86, 85, 89, 90), (88, 86, 90, 92), (41, 39, 81, 82), (82, 52, 41), (96, 95, 94, 93), (99, 98, 93, 94), (100, 99, 94, 95), (97, 100, 95, 96), (91, 92, 100, 97), (92, 90, 99, 100), (90, 89, 98, 99), (89, 91, 97, 98), (15, 14, 103, 104), (73, 222, 248, 108), (101, 104, 107, 105), (103, 102, 106, 247), (104, 103, 247, 107), (102, 101, 105, 106), (105, 107, 109, 110), (106, 249, 247), (250, 107, 247), (108, 106, 105, 110), (109, 107, 250, 251), (248, 249, 106, 108), (127, 128, 114, 112), (128, 129, 118, 114), (129, 130, 116, 118), (130, 127, 112, 116), (142, 134, 132, 141), (116, 122, 121, 118), (122, 126, 125, 121), (114, 120, 119, 112), (112, 119, 122, 116), (118, 121, 120, 114), (120, 124, 123, 119), (119, 123, 126, 122), (121, 125, 124, 120), (125, 214, 213, 124), (147, 221, 219, 184), (115, 111, 127, 130), (117, 115, 130, 129), (113, 117, 129, 128), (111, 113, 128, 127), (131, 132, 134, 133), (143, 145, 140, 133), (133, 140, 138, 131), (143, 133, 134, 142), (146, 138, 140, 145), (144, 139, 138, 146), (141, 144, 136, 111), (113, 135, 137, 117), (111, 136, 135, 113), (131, 138, 139, 132), (132, 139, 144, 141), (136, 144, 146, 135), (135, 146, 145, 137), (117, 143, 142, 115), (117, 137, 145, 143), (115, 142, 141, 111), (223, 251, 220, 181), (148, 149, 287, 180), (148, 147, 186, 185), (147, 148, 180, 181), (183, 151, 253, 254), (230, 228, 177, 183), (151, 150, 285, 286), (149, 151, 286, 287), (149, 148, 185, 252), (231, 232, 167, 170), (228, 231, 170, 177), (124, 213, 212, 123), (123, 212, 215, 126), (154, 153, 165, 164), (152, 154, 164, 163), (153, 156, 161, 165), (232, 235, 169, 167), (174, 157, 159, 175), (235, 233, 166, 169), (239, 240, 159, 173), (246, 238, 172, 176), (233, 242, 168, 166), (156, 155, 160, 161), (242, 244, 171, 168), (155, 158, 160), (160, 241, 237, 161), (175, 245, 243, 162), (162, 243, 241, 160), (161, 237, 236, 165), (165, 236, 234, 164), (164, 234, 191, 163), (169, 153, 154, 167), (168, 155, 156, 166), (166, 156, 153, 169), (167, 154, 152, 170), (171, 158, 155, 168), (176, 174, 158, 171), (159, 157, 173), (157, 172, 173), (173, 172, 238, 239), (158, 162, 160), (172, 157, 174, 176), (159, 240, 245, 175), (244, 246, 176, 171), (158, 174, 175, 162), (170, 152, 150, 177), (179, 178, 295, 292), (180, 225, 223, 181), (178, 283, 290, 295), (287, 284, 225, 180), (177, 150, 151, 183), (222, 224, 257, 256), (184, 222, 256, 255), (224, 226, 258, 257), (181, 220, 221, 147), (229, 285, 191, 234), (194, 189, 190, 195), (187, 196, 198, 189), (192, 187, 189, 194), (195, 190, 188, 193), (191, 195, 193, 163), (150, 192, 194, 285), (285, 194, 195, 191), (187, 192, 193, 188), (198, 202, 203, 199), (190, 199, 197, 188), (189, 198, 199, 190), (188, 197, 196, 187), (209, 204, 207, 208), (196, 200, 202, 198), (197, 201, 200, 196), (199, 203, 201, 197), (152, 193, 192, 150), (193, 152, 163), (207, 204, 205, 206), (210, 205, 204, 209), (211, 206, 205, 210), (208, 207, 206, 211), (202, 208, 211, 203), (203, 211, 210, 201), (201, 210, 209, 200), (200, 209, 208, 202), (126, 215, 214, 125), (184, 219, 248, 222), (212, 216, 218, 215), (214, 247, 217, 213), (215, 218, 247, 214), (213, 217, 216, 212), (216, 221, 220, 218), (217, 247, 249), (250, 247, 218), (219, 221, 216, 217), (220, 251, 250, 218), (248, 219, 217, 249), (230, 183, 254, 259), (226, 230, 259, 258), (147, 184, 255, 186), (151, 149, 252, 253), (256, 257, 267, 266), (253, 252, 262, 263), (254, 253, 263, 264), (252, 185, 260, 262), (185, 186, 261, 260), (258, 259, 269, 268), (186, 255, 265, 261), (257, 258, 268, 267), (259, 254, 264, 269), (255, 256, 266, 265), (266, 267, 270, 265), (260, 261, 265, 270), (267, 268, 271, 270), (260, 270, 271, 262), (262, 271, 264, 263), (268, 269, 264, 271), (275, 273, 277, 279), (273, 272, 276, 277), (274, 275, 279, 278), (272, 274, 278, 276), (79, 279, 277, 77), (77, 277, 276, 76), (76, 276, 278, 78), (78, 278, 279, 79), (68, 67, 281, 280), (71, 68, 280, 282), (67, 283, 229, 281), (227, 71, 282, 284), (178, 179, 286, 285), (179, 182, 287, 286), (283, 178, 285, 229), (182, 227, 284, 287), (293, 288, 297, 302), (290, 293, 302, 299), (292, 295, 304, 301), (295, 290, 299, 304), (227, 182, 296, 291), (182, 179, 292, 296), (71, 227, 291, 294), (68, 71, 294, 288), (301, 304, 312, 309), (304, 299, 307, 312), (297, 303, 311, 289), (303, 300, 308, 311), (291, 296, 305, 300), (296, 292, 301, 305), (294, 291, 300, 303), (288, 294, 303, 297), (310, 289, 306, 307), (289, 311, 308, 306), (312, 307, 306, 309), (309, 306, 308, 313), (299, 302, 310, 307), (302, 297, 289, 310), (300, 305, 313, 308), (305, 301, 309, 313), (298, 321, 322, 315), (315, 322, 323, 319), (319, 323, 324, 317), (317, 324, 321, 298), (315, 319, 317, 298), (314, 318, 332, 329), (314, 316, 322, 321), (316, 320, 323, 322), (320, 318, 324, 323), (318, 314, 321, 324), (328, 327, 339, 340), (320, 316, 330, 331), (318, 320, 331, 332), (316, 314, 329, 330), (325, 326, 330, 329), (326, 327, 331, 330), (327, 328, 332, 331), (328, 325, 329, 332), (336, 335, 347, 348), (326, 325, 337, 338), (325, 328, 340, 337), (327, 326, 338, 339), (333, 334, 338, 337), (334, 335, 339, 338), (335, 336, 340, 339), (336, 333, 337, 340), (341, 344, 356, 353), (334, 333, 345, 346), (333, 336, 348, 345), (335, 334, 346, 347), (341, 342, 346, 345), (342, 343, 347, 346), (343, 344, 348, 347), (344, 341, 345, 348), (349, 352, 364, 361), (343, 342, 354, 355), (344, 343, 355, 356), (342, 341, 353, 354), (349, 350, 354, 353), (350, 351, 355, 354), (351, 352, 356, 355), (352, 349, 353, 356), (360, 359, 371, 372), (351, 350, 362, 363), (352, 351, 363, 364), (350, 349, 361, 362), (357, 358, 362, 361), (358, 359, 363, 362), (359, 360, 364, 363), (360, 357, 361, 364), (368, 367, 379, 380), (358, 357, 369, 370), (357, 360, 372, 369), (359, 358, 370, 371), (365, 366, 370, 369), (366, 367, 371, 370), (367, 368, 372, 371), (368, 365, 369, 372), (373, 376, 388, 385), (366, 365, 377, 378), (365, 368, 380, 377), (367, 366, 378, 379), (373, 374, 378, 377), (374, 375, 379, 378), (375, 376, 380, 379), (376, 373, 377, 380), (382, 381, 393, 394), (375, 374, 386, 387), (376, 375, 387, 388), (374, 373, 385, 386), (381, 382, 386, 385), (382, 383, 387, 386), (383, 384, 388, 387), (384, 381, 385, 388), (392, 391, 403, 404), (381, 384, 396, 393), (383, 382, 394, 395), (384, 383, 395, 396), (389, 390, 394, 393), (390, 391, 395, 394), (391, 392, 396, 395), (392, 389, 393, 396), (399, 398, 410, 411), (390, 389, 401, 402), (389, 392, 404, 401), (391, 390, 402, 403), (397, 398, 402, 401), (398, 399, 403, 402), (399, 400, 404, 403), (400, 397, 401, 404), (405, 408, 420, 417), (400, 399, 411, 412), (398, 397, 409, 410), (397, 400, 412, 409), (405, 406, 410, 409), (406, 407, 411, 410), (407, 408, 412, 411), (408, 405, 409, 412), (416, 415, 427, 428), (407, 406, 418, 419), (408, 407, 419, 420), (406, 405, 417, 418), (413, 414, 418, 417), (414, 415, 419, 418), (415, 416, 420, 419), (416, 413, 417, 420), (424, 423, 431, 432), (414, 413, 425, 426), (413, 416, 428, 425), (415, 414, 426, 427), (421, 422, 426, 425), (422, 423, 427, 426), (423, 424, 428, 427), (424, 421, 425, 428), (431, 430, 429, 432), (422, 421, 429, 430), (421, 424, 432, 429), (423, 422, 430, 431)])
me_cube_000.polygons.foreach_set('material_index', [0, 0, 0, 0, 0, 0, 0, 0, 0, 0, 0, 0, 0, 1, 1, 0, 0, 0, 0, 0, 0, 0, 0, 0, 0, 0, 0, 0, 0, 0, 0, 0, 0, 0, 0, 1, 0, 0, 0, 0, 0, 0, 0, 0, 0, 0, 1, 1, 0, 0, 0, 0, 0, 0, 0, 0, 0, 0, 0, 0, 0, 0, 0, 0, 0, 0, 0, 0, 0, 0, 0, 0, 0, 0, 0, 0, 0, 0, 0, 0, 0, 0, 0, 0, 0, 0, 0, 0, 0, 1, 0, 2, 0, 2, 2, 0, 0, 0, 2, 0, 0, 0, 0, 0, 0, 0, 0, 0, 0, 0, 0, 0, 0, 0, 0, 0, 0, 1, 1, 1, 1, 1, 1, 1, 1, 1, 1, 1, 1, 0, 0, 0, 0, 0, 0, 0, 0, 0, 0, 0, 0, 0, 1, 1, 0, 0, 0, 0, 0, 0, 0, 0, 0, 0, 0, 0, 0, 0, 0, 0, 0, 0, 0, 0, 1, 0, 2, 0, 2, 0, 0, 0, 2, 0, 0, 1, 1, 0, 0, 0, 0, 0, 0, 0, 0, 0, 0, 0, 0, 0, 0, 0, 0, 0, 0, 0, 0, 0, 0, 0, 0, 0, 0, 0, 0, 0, 0, 0, 0, 0, 0, 0, 0, 0, 0, 2, 2, 2, 1, 0, 0, 0, 0, 0, 0, 0, 0, 0, 0, 0, 0, 0, 0, 0, 0, 0, 0, 0, 0, 0, 0, 0, 0, 0, 0, 0, 1, 1, 1, 1, 1, 1, 1, 1, 1, 1, 1, 1, 2, 2, 2, 2, 2, 2, 2, 2, 2, 2, 2, 2, 2, 2, 2, 2, 2, 2, 2, 2, 3, 3, 3, 3, 2, 2, 2, 2, 0, 0, 0, 0, 0, 0, 0, 0, 0, 0, 0, 0, 0, 0, 0, 0, 2, 2, 2, 2, 0, 0, 0, 0, 2, 2, 2, 2, 2, 2, 2, 2, 3, 3, 3, 3, 3, 3, 3, 3, 3, 3, 3, 3, 3, 3, 3, 3, 3, 3, 3, 3, 3, 3, 3, 3, 3, 3, 3, 3, 3, 3, 3, 3, 3, 3, 3, 3, 3, 3, 3, 3, 3, 3, 3, 3, 3, 3, 3, 3, 3, 3, 3, 3, 3, 3, 3, 3, 3, 3, 3, 3, 3, 3, 3, 3, 3, 3, 3, 3, 3, 3, 3, 3, 3, 3, 3, 3, 3, 3, 3, 3, 3, 3, 3, 3, 3, 3, 3, 3, 3, 3, 3, 3, 3, 3, 3, 3, 3, 3, 3, 3, 3, 3, 3, 3, 3, 3, 3, 3, 3, 3, 3, 3, 3, 3, 3, 3, 3, 3])
me_cube_000.materials.append(mat_mat_skin)
me_cube_000.materials.append(mat_mat_zorba)
me_cube_000.materials.append(mat_sangue)
me_cube_000.materials.append(mat_osso)
me_cube_000.use_remesh_preserve_volume = False
me_cube_000.use_remesh_preserve_attributes = False
me_cube_000.use_mirror_vertex_groups = False
me_cube_000.update()
me_cube_000.normals_split_custom_set([tuple(v) for v in zip(*[iter([0.7417, -0.6628, -0.1031, 0.7417, -0.6628, -0.1031, 0.7417, -0.6628, -0.1031, 0.7417, -0.6628, -0.1031, -0.6834, -0.7222, -0.1069, -0.6834, -0.7222, -0.1069, -0.6834, -0.7222, -0.1069, -0.6834, -0.7222, -0.1069, -0.61, 0.7859, -0.1013, -0.61, 0.7859, -0.1013, -0.61, 0.7859, -0.1013, -0.61, 0.7859, -0.1013, 0.6799, 0.7314, -0.05389, 0.6799, 0.7314, -0.05389, 0.6799, 0.7314, -0.05389, 0.6799, 0.7314, -0.05389, 0.6615, 0.7355, -0.1465, 0.6615, 0.7355, -0.1465, 0.6615, 0.7355, -0.1465, 0.6615, 0.7355, -0.1465, -0.6332, 0.7273, 0.2648, -0.6332, 0.7273, 0.2648, -0.6332, 0.7273, 0.2648, -0.6332, 0.7273, 0.2648, -0.7573, 0.6523, -0.0307, -0.7573, 0.6523, -0.0307, -0.7573, 0.6523, -0.0307, -0.7573, 0.6523, -0.0307, 0.7847, -0.6115, -0.1014, 0.7847, -0.6115, -0.1014, 0.7847, -0.6115, -0.1014, 0.7847, -0.6115, -0.1014, 0.5906, 0.7523, 0.2919, 0.5906, 0.7523, 0.2919, 0.5906, 0.7523, 0.2919, 0.5906, 0.7523, 0.2919, -0.7177, -0.6615, -0.2177, -0.7177, -0.6615, -0.2177, -0.7177, -0.6615, -0.2177, -0.7177, -0.6615, -0.2177, 0.7987, -0.5811, -0.1563, 0.7987, -0.5811, -0.1563, 0.7987, -0.5811, -0.1563, 0.7987, -0.5811, -0.1563, 0.7355, 0.6773, 0.0146, 0.7355, 0.6773, 0.0146, 0.7355, 0.6773, 0.0146, 0.7355, 0.6773, 0.0146, -0.7409, -0.6376, -0.2109, -0.7409, -0.6376, -0.2109, -0.7409, -0.6376, -0.2109, -0.7409, -0.6376, -0.2109, -0.008764, -0.02583, -0.9996, -0.008764, -0.02583, -0.9996, -0.008764, -0.02583, -0.9996, -0.008764, -0.02583, -0.9996, -0.08002, -0.1323, 0.988, -0.08002, -0.1323, 0.988, -0.08002, -0.1323, 0.988, -0.08002, -0.1323, 0.988, 0.8295, 0.5583, -0.01626, 0.8295, 0.5583, -0.01626, 0.8295, 0.5583, -0.01626, 0.8295, 0.5583, -0.01626, -0.5895, 0.8016, -0.09941, -0.5895, 0.8016, -0.09941, -0.5895, 0.8016, -0.09941, -0.5895, 0.8016, -0.09941, -0.7016, -0.7125, 0.003591, -0.7016, -0.7125, 0.003591, -0.7016, -0.7125, 0.003591, -0.7016, -0.7125, 0.003591, 0.7249, -0.6881, 0.03109, 0.7249, -0.6881, 0.03109, 0.7249, -0.6881, 0.03109, 0.7249, -0.6881, 0.03109, 0.002631, -0.02256, -0.9997, 0.002631, -0.02256, -0.9997, 0.002631, -0.02256, -0.9997, 0.002631, -0.02256, -0.9997, -0.9934, -0.07835, 0.08426, -0.9934, -0.07835, 0.08426, -0.9934, -0.07835, 0.08426, -0.9934, -0.07835, 0.08426, 0.01895, 0.007156, -0.9998, 0.01895, 0.007156, -0.9998, 0.01895, 0.007156, -0.9998, 0.01895, 0.007156, -0.9998, -0.6828, 0.7037, 0.1964, -0.6828, 0.7037, 0.1964, -0.6828, 0.7037, 0.1964, -0.6828, 0.7037, 0.1964, -0.2998, -0.926, -0.2293, -0.2998, -0.926, -0.2293, -0.2998, -0.926, -0.2293, -0.2998, -0.926, -0.2293, 0.4895, -0.8438, -0.22, 0.4895, -0.8438, -0.22, 0.4895, -0.8438, -0.22, 0.4895, -0.8438, -0.22, 0.7554, -0.04976, 0.6534, 0.7554, -0.04976, 0.6534, 0.7554, -0.04976, 0.6534, 0.7554, -0.04976, 0.6534, -0.5565, -0.4597, 0.6921, -0.5565, -0.4597, 0.6921, -0.5565, -0.4597, 0.6921, -0.5565, -0.4597, 0.6921, 0.553, -0.3372, 0.7619, 0.553, -0.3372, 0.7619, 0.553, -0.3372, 0.7619, 0.553, -0.3372, 0.7619, -0.0333, 0.006212, -0.9994, -0.0333, 0.006212, -0.9994, -0.0333, 0.006212, -0.9994, -0.0333, 0.006212, -0.9994, 0.997, 0.07764, 0.003931, 0.997, 0.07764, 0.003931, 0.997, 0.07764, 0.003931, 0.997, 0.07764, 0.003931, 0.09596, -0.2264, 0.9693, 0.09596, -0.2264, 0.9693, 0.09596, -0.2264, 0.9693, 0.09596, -0.2264, 0.9693, -0.04983, -0.2401, 0.9695, -0.04983, -0.2401, 0.9695, -0.04983, -0.2401, 0.9695, -0.04983, -0.2401, 0.9695, -0.651, 0.7567, 0.05949, -0.651, 0.7567, 0.05949, -0.651, 0.7567, 0.05949, -0.651, 0.7567, 0.05949, -0.9231, -0.1394, 0.3584, -0.9231, -0.1394, 0.3584, -0.9231, -0.1394, 0.3584, -0.9231, -0.1394, 0.3584, 0.817, 0.5129, 0.2635, 0.817, 0.5129, 0.2635, 0.817, 0.5129, 0.2635, 0.817, 0.5129, 0.2635, 0.1439, -0.07722, 0.9866, 0.1439, -0.07722, 0.9866, 0.1439, -0.07722, 0.9866, 0.1439, -0.07722, 0.9866, 0.8104, 0.5807, -0.07769, 0.8104, 0.5807, -0.07769, 0.8104, 0.5807, -0.07769, 0.8104, 0.5807, -0.07769, 0.2595, -0.9653, -0.02982, 0.2595, -0.9653, -0.02982, 0.2595, -0.9653, -0.02982, 0.2595, -0.9653, -0.02982, 0.736, 0.6702, 0.09556, 0.736, 0.6702, 0.09556, 0.736, 0.6702, 0.09556, 0.736, 0.6702, 0.09556, 0.2484, -0.9686, -0.005446, 0.2484, -0.9686, -0.005446, 0.2484, -0.9686, -0.005446, 0.2484, -0.9686, -0.005446, 0.2515, -0.9644, 0.08231, 0.2515, -0.9644, 0.08231, 0.2515, -0.9644, 0.08231, 0.2515, -0.9644, 0.08231, 0.7739, 0.4503, -0.4453, 0.7739, 0.4503, -0.4453, 0.7739, 0.4503, -0.4453, 0.7739, 0.4503, -0.4453, 0.7199, 0.5345, -0.4428, 0.7199, 0.5345, -0.4428, 0.7199, 0.5345, -0.4428, 0.7199, 0.5345, -0.4428, 0.2359, -0.9506, -0.2015, 0.2359, -0.9506, -0.2015, 0.2359, -0.9506, -0.2015, 0.2359, -0.9506, -0.2015, 0.02092, -0.589, 0.8078, 0.02092, -0.589, 0.8078, 0.02092, -0.589, 0.8078, 0.02092, -0.589, 0.8078, 0.1427, -0.8891, 0.435, 0.1427, -0.8891, 0.435, 0.1427, -0.8891, 0.435, 0.1427, -0.8891, 0.435, -0.04133, 0.05031, -0.9979, -0.04133, 0.05031, -0.9979, -0.04133, 0.05031, -0.9979, -0.04133, 0.05031, -0.9979, -0.008061, -0.02764, -0.9996, -0.008061, -0.02764, -0.9996, -0.008061, -0.02764, -0.9996, -0.008061, -0.02764, -0.9996, 0.5095, 0.4839, 0.7115, 0.5095, 0.4839, 0.7115, 0.5095, 0.4839, 0.7115, 0.5095, 0.4839, 0.7115, 0.3, -0.09366, 0.9493, 0.3, -0.09366, 0.9493, 0.3, -0.09366, 0.9493, 0.3, -0.09366, 0.9493, 0.8559, 0.3739, 0.3573, 0.8559, 0.3739, 0.3573, 0.8559, 0.3739, 0.3573, 0.8559, 0.3739, 0.3573, 0.2781, -0.9172, -0.2851, 0.2781, -0.9172, -0.2851, 0.2781, -0.9172, -0.2851, 0.2781, -0.9172, -0.2851, 0.9047, 0.3692, 0.2128, 0.9047, 0.3692, 0.2128, 0.9047, 0.3692, 0.2128, 0.9047, 0.3692, 0.2128, 0.3432, -0.8683, -0.3582, 0.3432, -0.8683, -0.3582, 0.3432, -0.8683, -0.3582, 0.3432, -0.8683, -0.3582, 0.1293, 0.2739, 0.953, 0.1293, 0.2739, 0.953, 0.1293, 0.2739, 0.953, 0.1293, 0.2739, 0.953, 0.4061, -0.8692, 0.282, 0.4061, -0.8692, 0.282, 0.4061, -0.8692, 0.282, 0.4061, -0.8692, 0.282, 0.03657, 0.3142, -0.9486, 0.03657, 0.3142, -0.9486, 0.03657, 0.3142, -0.9486, 0.03657, 0.3142, -0.9486, 0.7955, 0.5211, -0.3093, 0.7955, 0.5211, -0.3093, 0.7955, 0.5211, -0.3093, 0.7955, 0.5211, -0.3093, 0.5591, -0.8034, -0.2046, 0.5591, -0.8034, -0.2046, 0.5591, -0.8034, -0.2046, 0.5591, -0.8034, -0.2046, 0.7898, 0.5782, -0.2047, 0.7898, 0.5782, -0.2047, 0.7898, 0.5782, -0.2047, 0.5199, 0.851, -0.07461, 0.5199, 0.851, -0.07461, 0.5199, 0.851, -0.07461, 0.5199, 0.851, -0.07461, 0.5177, 0.8487, -0.1085, 0.5177, 0.8487, -0.1085, 0.5177, 0.8487, -0.1085, 0.5177, 0.8487, -0.1085, 0.5619, 0.7072, -0.4292, 0.5619, 0.7072, -0.4292, 0.5619, 0.7072, -0.4292, 0.5619, 0.7072, -0.4292, 0.3979, 0.8481, 0.3499, 0.3979, 0.8481, 0.3499, 0.3979, 0.8481, 0.3499, 0.3979, 0.8481, 0.3499, 0.4952, 0.7363, 0.4611, 0.4952, 0.7363, 0.4611, 0.4952, 0.7363, 0.4611, 0.4952, 0.7363, 0.4611, 0.1834, 0.2604, 0.9479, 0.1834, 0.2604, 0.9479, 0.1834, 0.2604, 0.9479, 0.1834, 0.2604, 0.9479, 0.5968, -0.7022, 0.3881, 0.5968, -0.7022, 0.3881, 0.5968, -0.7022, 0.3881, 0.5968, -0.7022, 0.3881, 0.1012, 0.2461, -0.9639, 0.1012, 0.2461, -0.9639, 0.1012, 0.2461, -0.9639, 0.1012, 0.2461, -0.9639, 0.8754, -0.4833, 0.008253, 0.8754, -0.4833, 0.008253, 0.8754, -0.4833, 0.008253, 0.8754, -0.4833, 0.008253, 0.2831, -0.372, 0.884, 0.2831, -0.372, 0.884, 0.2831, -0.372, 0.884, 0.2831, -0.372, 0.884, 0.9432, -0.2403, -0.2297, 0.9432, -0.2403, -0.2297, 0.9432, -0.2403, -0.2297, 0.9432, -0.2403, -0.2297, 0.8889, -0.4522, 0.07324, 0.8889, -0.4522, 0.07324, 0.8889, -0.4522, 0.07324, 0.8889, -0.4522, 0.07324, 0.3217, 0.1759, 0.9303, 0.3217, 0.1759, 0.9303, 0.3217, 0.1759, 0.9303, 0.321, -0.0181, 0.9469, 0.321, -0.0181, 0.9469, 0.321, -0.0181, 0.9469, 0.1218, -0.1251, 0.9846, 0.1218, -0.1251, 0.9846, 0.1218, -0.1251, 0.9846, 0.1218, -0.1251, 0.9846, 0.7989, 0.5065, -0.3245, 0.7989, 0.5065, -0.3245, 0.7989, 0.5065, -0.3245, 0.9135, -0.341, 0.222, 0.9135, -0.341, 0.222, 0.9135, -0.341, 0.222, 0.9135, -0.341, 0.222, 0.4031, 0.8425, 0.3574, 0.4031, 0.8425, 0.3574, 0.4031, 0.8425, 0.3574, 0.4031, 0.8425, 0.3574, 0.5257, -0.8459, 0.08944, 0.5257, -0.8459, 0.08944, 0.5257, -0.8459, 0.08944, 0.5257, -0.8459, 0.08944, 0.9048, 0.4258, 0.004673, 0.9048, 0.4258, 0.004673, 0.9048, 0.4258, 0.004673, 0.9048, 0.4258, 0.004673, 0.7746, -0.6259, -0.09126, 0.7746, -0.6259, -0.09126, 0.7746, -0.6259, -0.09126, 0.7746, -0.6259, -0.09126, 0.0, 0.0, 1.0, 0.0, 0.0, 1.0, 0.0, 0.0, 1.0, 0.0, 0.0, 1.0, 0.2665, 0.9429, 0.1998, 0.2665, 0.9429, 0.1998, 0.2665, 0.9429, 0.1998, 0.2665, 0.9429, 0.1998, 0.0, 0.0, 1.0, 0.0, 0.0, 1.0, 0.0, 0.0, 1.0, 0.0, 0.0, 1.0, 0.3128, 0.9402, -0.1351, 0.3128, 0.9402, -0.1351, 0.3128, 0.9402, -0.1351, 0.3128, 0.9402, -0.1351, 0.7685, -0.6398, -0.00746, 0.7685, -0.6398, -0.00746, 0.7685, -0.6398, -0.00746, 0.7685, -0.6398, -0.00746, 0.8114, -0.5838, 0.02666, 0.8114, -0.5838, 0.02666, 0.8114, -0.5838, 0.02666, 0.8114, -0.5838, 0.02666, 0.8157, -0.5784, -0.01122, 0.8157, -0.5784, -0.01122, 0.8157, -0.5784, -0.01122, 0.8157, -0.5784, -0.01122, 0.7647, -0.6206, -0.1734, 0.7647, -0.6206, -0.1734, 0.7647, -0.6206, -0.1734, 0.7647, -0.6206, -0.1734, 0.04578, -0.1314, 0.9903, 0.04578, -0.1314, 0.9903, 0.04578, -0.1314, 0.9903, 0.04578, -0.1314, 0.9903, 0.02958, 0.999, -0.03413, 0.02958, 0.999, -0.03413, 0.02958, 0.999, -0.03413, 0.02958, 0.999, -0.03413, 0.955, 0.2257, -0.1925, 0.955, 0.2257, -0.1925, 0.955, 0.2257, -0.1925, 0.955, 0.2257, -0.1925, -0.211, -0.482, -0.8504, -0.211, -0.482, -0.8504, -0.211, -0.482, -0.8504, -0.211, -0.482, -0.8504, 0.8036, -0.4766, -0.3565, 0.8036, -0.4766, -0.3565, 0.8036, -0.4766, -0.3565, 0.8036, -0.4766, -0.3565, 0.7514, -0.08257, 0.6547, 0.7514, -0.08257, 0.6547, 0.7514, -0.08257, 0.6547, 0.7514, -0.08257, 0.6547, 0.2139, 0.2377, 0.9475, 0.2139, 0.2377, 0.9475, 0.2139, 0.2377, 0.9475, 0.2139, 0.2377, 0.9475, 0.1385, -0.03418, -0.9898, 0.1385, -0.03418, -0.9898, 0.1385, -0.03418, -0.9898, 0.1385, -0.03418, -0.9898, 0.02689, 0.9052, -0.424, 0.02689, 0.9052, -0.424, 0.02689, 0.9052, -0.424, 0.02689, 0.9052, -0.424, 0.6631, -0.6224, 0.4159, 0.6631, -0.6224, 0.4159, 0.6631, -0.6224, 0.4159, 0.6631, -0.6224, 0.4159, 0.1307, 0.7895, -0.5997, 0.1307, 0.7895, -0.5997, 0.1307, 0.7895, -0.5997, 0.1307, 0.7895, -0.5997, -0.1032, 0.4912, 0.8649, -0.1032, 0.4912, 0.8649, -0.1032, 0.4912, 0.8649, -0.1032, 0.4912, 0.8649, -0.1214, 0.8094, -0.5745, -0.1214, 0.8094, -0.5745, -0.1214, 0.8094, -0.5745, -0.1214, 0.8094, -0.5745, -0.1937, -0.7895, 0.5824, -0.1937, -0.7895, 0.5824, -0.1937, -0.7895, 0.5824, -0.1937, -0.7895, 0.5824, -0.04083, -0.2862, -0.9573, -0.04083, -0.2862, -0.9573, -0.04083, -0.2862, -0.9573, -0.04083, -0.2862, -0.9573, 0.03818, -0.6133, -0.7889, 0.03818, -0.6133, -0.7889, 0.03818, -0.6133, -0.7889, 0.03818, -0.6133, -0.7889, 0.1398, -0.8222, 0.5518, 0.1398, -0.8222, 0.5518, 0.1398, -0.8222, 0.5518, 0.1398, -0.8222, 0.5518, 0.2368, 0.5758, 0.7826, 0.2368, 0.5758, 0.7826, 0.2368, 0.5758, 0.7826, 0.2368, 0.5758, 0.7826, -0.0327, -0.9645, 0.2622, -0.0327, -0.9645, 0.2622, -0.0327, -0.9645, 0.2622, -0.0327, -0.9645, 0.2622, 0.09018, -0.3763, 0.9221, 0.09018, -0.3763, 0.9221, 0.09018, -0.3763, 0.9221, 0.8817, -0.07619, -0.4656, 0.8817, -0.07619, -0.4656, 0.8817, -0.07619, -0.4656, 0.8817, -0.07619, -0.4656, 0.2722, -0.557, 0.7846, 0.2722, -0.557, 0.7846, 0.2722, -0.557, 0.7846, 0.2722, -0.557, 0.7846, 0.2111, 0.5257, 0.824, 0.2111, 0.5257, 0.824, 0.2111, 0.5257, 0.824, 0.2111, 0.5257, 0.824, -0.03739, 0.2158, -0.9757, -0.03739, 0.2158, -0.9757, -0.03739, 0.2158, -0.9757, -0.03739, 0.2158, -0.9757, -0.06899, 0.444, -0.8934, -0.06899, 0.444, -0.8934, -0.06899, 0.444, -0.8934, -0.06899, 0.444, -0.8934, 0.002406, 0.6265, 0.7795, 0.002406, 0.6265, 0.7795, 0.002406, 0.6265, 0.7795, 0.002406, 0.6265, 0.7795, -0.3421, -0.4623, 0.8181, -0.3421, -0.4623, 0.8181, -0.3421, -0.4623, 0.8181, -0.3421, -0.4623, 0.8181, -0.1466, -0.3835, -0.9118, -0.1466, -0.3835, -0.9118, -0.1466, -0.3835, -0.9118, -0.1466, -0.3835, -0.9118, -0.06573, 0.06706, -0.9956, -0.06573, 0.06706, -0.9956, -0.06573, 0.06706, -0.9956, -0.06573, 0.06706, -0.9956, -0.1502, -0.05895, 0.9869, -0.1502, -0.05895, 0.9869, -0.1502, -0.05895, 0.9869, -0.1502, -0.05895, 0.9869, 0.727, 0.6745, 0.1282, 0.727, 0.6745, 0.1282, 0.727, 0.6745, 0.1282, 0.727, 0.6745, 0.1282, -0.6902, -0.7228, -0.03486, -0.6902, -0.7228, -0.03486, -0.6902, -0.7228, -0.03486, -0.6902, -0.7228, -0.03486, -0.7627, 0.6396, -0.0956, -0.7627, 0.6396, -0.0956, -0.7627, 0.6396, -0.0956, -0.7627, 0.6396, -0.0956, 0.8074, -0.5785, 0.1157, 0.8074, -0.5785, 0.1157, 0.8074, -0.5785, 0.1157, 0.8074, -0.5785, 0.1157, 0.689, 0.6711, 0.2736, 0.689, 0.6711, 0.2736, 0.689, 0.6711, 0.2736, 0.689, 0.6711, 0.2736, 0.3516, -0.2281, -0.908, 0.3516, -0.2281, -0.908, 0.3516, -0.2281, -0.908, -0.3495, 0.6897, -0.6342, -0.3495, 0.6897, -0.6342, -0.3495, 0.6897, -0.6342, 0.8265, -0.5611, 0.04578, 0.8265, -0.5611, 0.04578, 0.8265, -0.5611, 0.04578, 0.8265, -0.5611, 0.04578, 0.285, 0.9184, 0.2744, 0.285, 0.9184, 0.2744, 0.285, 0.9184, 0.2744, 0.285, 0.9184, 0.2744, 0.1912, -0.9801, -0.05319, 0.1912, -0.9801, -0.05319, 0.1912, -0.9801, -0.05319, 0.1912, -0.9801, -0.05319, -0.7417, -0.6628, -0.1031, -0.7417, -0.6628, -0.1031, -0.7417, -0.6628, -0.1031, -0.7417, -0.6628, -0.1031, 0.6834, -0.7222, -0.1069, 0.6834, -0.7222, -0.1069, 0.6834, -0.7222, -0.1069, 0.6834, -0.7222, -0.1069, 0.61, 0.7859, -0.1013, 0.61, 0.7859, -0.1013, 0.61, 0.7859, -0.1013, 0.61, 0.7859, -0.1013, -0.6799, 0.7314, -0.05389, -0.6799, 0.7314, -0.05389, -0.6799, 0.7314, -0.05389, -0.6799, 0.7314, -0.05389, -0.6615, 0.7355, -0.1465, -0.6615, 0.7355, -0.1465, -0.6615, 0.7355, -0.1465, -0.6615, 0.7355, -0.1465, 0.6332, 0.7273, 0.2648, 0.6332, 0.7273, 0.2648, 0.6332, 0.7273, 0.2648, 0.6332, 0.7273, 0.2648, 0.7573, 0.6523, -0.0307, 0.7573, 0.6523, -0.0307, 0.7573, 0.6523, -0.0307, 0.7573, 0.6523, -0.0307, -0.7847, -0.6115, -0.1014, -0.7847, -0.6115, -0.1014, -0.7847, -0.6115, -0.1014, -0.7847, -0.6115, -0.1014, -0.5906, 0.7523, 0.2919, -0.5906, 0.7523, 0.2919, -0.5906, 0.7523, 0.2919, -0.5906, 0.7523, 0.2919, 0.7177, -0.6615, -0.2177, 0.7177, -0.6615, -0.2177, 0.7177, -0.6615, -0.2177, 0.7177, -0.6615, -0.2177, -0.7987, -0.5811, -0.1563, -0.7987, -0.5811, -0.1563, -0.7987, -0.5811, -0.1563, -0.7987, -0.5811, -0.1563, -0.7355, 0.6773, 0.0146, -0.7355, 0.6773, 0.0146, -0.7355, 0.6773, 0.0146, -0.7355, 0.6773, 0.0146, 0.7409, -0.6376, -0.2109, 0.7409, -0.6376, -0.2109, 0.7409, -0.6376, -0.2109, 0.7409, -0.6376, -0.2109, 0.008761, -0.02583, -0.9996, 0.008761, -0.02583, -0.9996, 0.008761, -0.02583, -0.9996, 0.008761, -0.02583, -0.9996, 0.08002, -0.1323, 0.988, 0.08002, -0.1323, 0.988, 0.08002, -0.1323, 0.988, 0.08002, -0.1323, 0.988, -0.8295, 0.5583, -0.01626, -0.8295, 0.5583, -0.01626, -0.8295, 0.5583, -0.01626, -0.8295, 0.5583, -0.01626, 0.5895, 0.8016, -0.09941, 0.5895, 0.8016, -0.09941, 0.5895, 0.8016, -0.09941, 0.5895, 0.8016, -0.09941, 0.7016, -0.7125, 0.003591, 0.7016, -0.7125, 0.003591, 0.7016, -0.7125, 0.003591, 0.7016, -0.7125, 0.003591, -0.7249, -0.6881, 0.03109, -0.7249, -0.6881, 0.03109, -0.7249, -0.6881, 0.03109, -0.7249, -0.6881, 0.03109, -0.002631, -0.02256, -0.9997, -0.002631, -0.02256, -0.9997, -0.002631, -0.02256, -0.9997, -0.002631, -0.02256, -0.9997, 0.9934, -0.07835, 0.08426, 0.9934, -0.07835, 0.08426, 0.9934, -0.07835, 0.08426, 0.9934, -0.07835, 0.08426, -0.01895, 0.007156, -0.9998, -0.01895, 0.007156, -0.9998, -0.01895, 0.007156, -0.9998, -0.01895, 0.007156, -0.9998, 0.6828, 0.7037, 0.1964, 0.6828, 0.7037, 0.1964, 0.6828, 0.7037, 0.1964, 0.6828, 0.7037, 0.1964, 0.2998, -0.926, -0.2293, 0.2998, -0.926, -0.2293, 0.2998, -0.926, -0.2293, 0.2998, -0.926, -0.2293, -0.4895, -0.8438, -0.22, -0.4895, -0.8438, -0.22, -0.4895, -0.8438, -0.22, -0.4895, -0.8438, -0.22, -0.7554, -0.04976, 0.6534, -0.7554, -0.04976, 0.6534, -0.7554, -0.04976, 0.6534, -0.7554, -0.04976, 0.6534, 0.5565, -0.4597, 0.6921, 0.5565, -0.4597, 0.6921, 0.5565, -0.4597, 0.6921, 0.5565, -0.4597, 0.6921, -0.553, -0.3372, 0.7619, -0.553, -0.3372, 0.7619, -0.553, -0.3372, 0.7619, -0.553, -0.3372, 0.7619, 0.0333, 0.006212, -0.9994, 0.0333, 0.006212, -0.9994, 0.0333, 0.006212, -0.9994, 0.0333, 0.006212, -0.9994, -0.997, 0.07764, 0.003931, -0.997, 0.07764, 0.003931, -0.997, 0.07764, 0.003931, -0.997, 0.07764, 0.003931, -0.09596, -0.2264, 0.9693, -0.09596, -0.2264, 0.9693, -0.09596, -0.2264, 0.9693, -0.09596, -0.2264, 0.9693, 0.04983, -0.2401, 0.9695, 0.04983, -0.2401, 0.9695, 0.04983, -0.2401, 0.9695, 0.04983, -0.2401, 0.9695, 0.651, 0.7567, 0.05949, 0.651, 0.7567, 0.05949, 0.651, 0.7567, 0.05949, 0.651, 0.7567, 0.05949, 0.9231, -0.1394, 0.3584, 0.9231, -0.1394, 0.3584, 0.9231, -0.1394, 0.3584, 0.9231, -0.1394, 0.3584, -0.817, 0.5129, 0.2635, -0.817, 0.5129, 0.2635, -0.817, 0.5129, 0.2635, -0.817, 0.5129, 0.2635, -0.1439, -0.07722, 0.9866, -0.1439, -0.07722, 0.9866, -0.1439, -0.07722, 0.9866, -0.1439, -0.07722, 0.9866, -0.8079, 0.5848, -0.0732, -0.8079, 0.5848, -0.0732, -0.8079, 0.5848, -0.0732, -0.8079, 0.5848, -0.0732, -0.07915, -0.9917, -0.1016, -0.07915, -0.9917, -0.1016, -0.07915, -0.9917, -0.1016, -0.07915, -0.9917, -0.1016, -0.736, 0.6702, 0.09555, -0.736, 0.6702, 0.09555, -0.736, 0.6702, 0.09555, -0.736, 0.6702, 0.09555, -0.4626, -0.4754, -0.7484, -0.4626, -0.4754, -0.7484, -0.4626, -0.4754, -0.7484, -0.4626, -0.4754, -0.7484, -0.2515, -0.9644, 0.08231, -0.2515, -0.9644, 0.08231, -0.2515, -0.9644, 0.08231, -0.2515, -0.9644, 0.08231, -0.7612, 0.46, -0.4572, -0.7612, 0.46, -0.4572, -0.7612, 0.46, -0.4572, -0.7612, 0.46, -0.4572, -0.7054, 0.5535, -0.4427, -0.7054, 0.5535, -0.4427, -0.7054, 0.5535, -0.4427, -0.7054, 0.5535, -0.4427, -0.1013, -0.9948, 0.00823, -0.1013, -0.9948, 0.00823, -0.1013, -0.9948, 0.00823, -0.1013, -0.9948, 0.00823, -0.02092, -0.589, 0.8078, -0.02092, -0.589, 0.8078, -0.02092, -0.589, 0.8078, -0.02092, -0.589, 0.8078, -0.1427, -0.8891, 0.435, -0.1427, -0.8891, 0.435, -0.1427, -0.8891, 0.435, -0.1427, -0.8891, 0.435, 0.04132, 0.05031, -0.9979, 0.04132, 0.05031, -0.9979, 0.04132, 0.05031, -0.9979, 0.04132, 0.05031, -0.9979, 0.008061, -0.02764, -0.9996, 0.008061, -0.02764, -0.9996, 0.008061, -0.02764, -0.9996, 0.008061, -0.02764, -0.9996, -0.5095, 0.4839, 0.7115, -0.5095, 0.4839, 0.7115, -0.5095, 0.4839, 0.7115, -0.5095, 0.4839, 0.7115, -0.3, -0.09366, 0.9493, -0.3, -0.09366, 0.9493, -0.3, -0.09366, 0.9493, -0.3, -0.09366, 0.9493, -0.8559, 0.3739, 0.3573, -0.8559, 0.3739, 0.3573, -0.8559, 0.3739, 0.3573, -0.8559, 0.3739, 0.3573, -0.2781, -0.9172, -0.2851, -0.2781, -0.9172, -0.2851, -0.2781, -0.9172, -0.2851, -0.2781, -0.9172, -0.2851, -0.9047, 0.3692, 0.2128, -0.9047, 0.3692, 0.2128, -0.9047, 0.3692, 0.2128, -0.9047, 0.3692, 0.2128, -0.3432, -0.8683, -0.3582, -0.3432, -0.8683, -0.3582, -0.3432, -0.8683, -0.3582, -0.3432, -0.8683, -0.3582, -0.1293, 0.2739, 0.953, -0.1293, 0.2739, 0.953, -0.1293, 0.2739, 0.953, -0.1293, 0.2739, 0.953, -0.4061, -0.8692, 0.282, -0.4061, -0.8692, 0.282, -0.4061, -0.8692, 0.282, -0.4061, -0.8692, 0.282, -0.03657, 0.3142, -0.9486, -0.03657, 0.3142, -0.9486, -0.03657, 0.3142, -0.9486, -0.03657, 0.3142, -0.9486, -0.7955, 0.5211, -0.3093, -0.7955, 0.5211, -0.3093, -0.7955, 0.5211, -0.3093, -0.7955, 0.5211, -0.3093, -0.5591, -0.8034, -0.2046, -0.5591, -0.8034, -0.2046, -0.5591, -0.8034, -0.2046, -0.5591, -0.8034, -0.2046, -0.7898, 0.5782, -0.2047, -0.7898, 0.5782, -0.2047, -0.7898, 0.5782, -0.2047, -0.5199, 0.851, -0.07461, -0.5199, 0.851, -0.07461, -0.5199, 0.851, -0.07461, -0.5199, 0.851, -0.07461, -0.5177, 0.8487, -0.1085, -0.5177, 0.8487, -0.1085, -0.5177, 0.8487, -0.1085, -0.5177, 0.8487, -0.1085, -0.5619, 0.7072, -0.4292, -0.5619, 0.7072, -0.4292, -0.5619, 0.7072, -0.4292, -0.5619, 0.7072, -0.4292, -0.3979, 0.8481, 0.3499, -0.3979, 0.8481, 0.3499, -0.3979, 0.8481, 0.3499, -0.3979, 0.8481, 0.3499, -0.4952, 0.7363, 0.4611, -0.4952, 0.7363, 0.4611, -0.4952, 0.7363, 0.4611, -0.4952, 0.7363, 0.4611, -0.1834, 0.2604, 0.9479, -0.1834, 0.2604, 0.9479, -0.1834, 0.2604, 0.9479, -0.1834, 0.2604, 0.9479, -0.5968, -0.7022, 0.3881, -0.5968, -0.7022, 0.3881, -0.5968, -0.7022, 0.3881, -0.5968, -0.7022, 0.3881, -0.1012, 0.2461, -0.9639, -0.1012, 0.2461, -0.9639, -0.1012, 0.2461, -0.9639, -0.1012, 0.2461, -0.9639, -0.8754, -0.4833, 0.008254, -0.8754, -0.4833, 0.008254, -0.8754, -0.4833, 0.008254, -0.8754, -0.4833, 0.008254, -0.2831, -0.372, 0.884, -0.2831, -0.372, 0.884, -0.2831, -0.372, 0.884, -0.2831, -0.372, 0.884, -0.9432, -0.2403, -0.2297, -0.9432, -0.2403, -0.2297, -0.9432, -0.2403, -0.2297, -0.9432, -0.2403, -0.2297, -0.8889, -0.4522, 0.07324, -0.8889, -0.4522, 0.07324, -0.8889, -0.4522, 0.07324, -0.8889, -0.4522, 0.07324, -0.3217, 0.1759, 0.9303, -0.3217, 0.1759, 0.9303, -0.3217, 0.1759, 0.9303, -0.321, -0.0181, 0.9469, -0.321, -0.0181, 0.9469, -0.321, -0.0181, 0.9469, -0.1218, -0.1251, 0.9846, -0.1218, -0.1251, 0.9846, -0.1218, -0.1251, 0.9846, -0.1218, -0.1251, 0.9846, -0.7989, 0.5065, -0.3245, -0.7989, 0.5065, -0.3245, -0.7989, 0.5065, -0.3245, -0.9135, -0.341, 0.222, -0.9135, -0.341, 0.222, -0.9135, -0.341, 0.222, -0.9135, -0.341, 0.222, -0.4031, 0.8425, 0.3574, -0.4031, 0.8425, 0.3574, -0.4031, 0.8425, 0.3574, -0.4031, 0.8425, 0.3574, -0.5257, -0.8459, 0.08944, -0.5257, -0.8459, 0.08944, -0.5257, -0.8459, 0.08944, -0.5257, -0.8459, 0.08944, -0.9048, 0.4258, 0.004673, -0.9048, 0.4258, 0.004673, -0.9048, 0.4258, 0.004673, -0.9048, 0.4258, 0.004673, -0.7746, -0.6259, -0.09126, -0.7746, -0.6259, -0.09126, -0.7746, -0.6259, -0.09126, -0.7746, -0.6259, -0.09126, 0.0, 0.0, 1.0, 0.0, 0.0, 1.0, 0.0, 0.0, 1.0, 0.0, 0.0, 1.0, -0.2665, 0.9429, 0.1998, -0.2665, 0.9429, 0.1998, -0.2665, 0.9429, 0.1998, -0.2665, 0.9429, 0.1998, 0.0, 0.0, 1.0, 0.0, 0.0, 1.0, 0.0, 0.0, 1.0, 0.0, 0.0, 1.0, -0.3195, 0.9388, -0.1291, -0.3195, 0.9388, -0.1291, -0.3195, 0.9388, -0.1291, -0.3195, 0.9388, -0.1291, -0.7685, -0.6398, -0.00746, -0.7685, -0.6398, -0.00746, -0.7685, -0.6398, -0.00746, -0.7685, -0.6398, -0.00746, -0.9234, -0.3837, -0.006035, -0.9234, -0.3837, -0.006035, -0.9234, -0.3837, -0.006035, -0.9234, -0.3837, -0.006035, -0.1027, -0.7848, 0.6112, -0.1027, -0.7848, 0.6112, -0.1027, -0.7848, 0.6112, -0.1027, -0.7848, 0.6112, -0.9238, -0.3828, -0.002563, -0.9238, -0.3828, -0.002563, -0.9238, -0.3828, -0.002563, -0.9238, -0.3828, -0.002563, -0.04579, -0.1314, 0.9903, -0.04579, -0.1314, 0.9903, -0.04579, -0.1314, 0.9903, -0.04579, -0.1314, 0.9903, -0.02958, 0.999, -0.03413, -0.02958, 0.999, -0.03413, -0.02958, 0.999, -0.03413, -0.02958, 0.999, -0.03413, 0.03977, 0.8036, -0.5938, 0.03977, 0.8036, -0.5938, 0.03977, 0.8036, -0.5938, 0.03977, 0.8036, -0.5938, 0.211, -0.482, -0.8504, 0.211, -0.482, -0.8504, 0.211, -0.482, -0.8504, 0.211, -0.482, -0.8504, -0.02824, -0.3706, -0.9283, -0.02824, -0.3706, -0.9283, -0.02824, -0.3706, -0.9283, -0.02824, -0.3706, -0.9283, -0.1632, 0.3221, 0.9325, -0.1632, 0.3221, 0.9325, -0.1632, 0.3221, 0.9325, -0.1632, 0.3221, 0.9325, -0.2139, 0.2377, 0.9475, -0.2139, 0.2377, 0.9475, -0.2139, 0.2377, 0.9475, -0.2139, 0.2377, 0.9475, -0.1385, -0.03418, -0.9898, -0.1385, -0.03418, -0.9898, -0.1385, -0.03418, -0.9898, -0.1385, -0.03418, -0.9898, -0.02689, 0.9052, -0.424, -0.02689, 0.9052, -0.424, -0.02689, 0.9052, -0.424, -0.02689, 0.9052, -0.424, -0.1674, -0.7967, 0.5808, -0.1674, -0.7967, 0.5808, -0.1674, -0.7967, 0.5808, -0.1674, -0.7967, 0.5808, -0.1307, 0.7895, -0.5997, -0.1307, 0.7895, -0.5997, -0.1307, 0.7895, -0.5997, -0.1307, 0.7895, -0.5997, 0.1032, 0.4912, 0.8649, 0.1032, 0.4912, 0.8649, 0.1032, 0.4912, 0.8649, 0.1032, 0.4912, 0.8649, 0.1214, 0.8094, -0.5745, 0.1214, 0.8094, -0.5745, 0.1214, 0.8094, -0.5745, 0.1214, 0.8094, -0.5745, 0.1937, -0.7895, 0.5824, 0.1937, -0.7895, 0.5824, 0.1937, -0.7895, 0.5824, 0.1937, -0.7895, 0.5824, 0.04083, -0.2862, -0.9573, 0.04083, -0.2862, -0.9573, 0.04083, -0.2862, -0.9573, 0.04083, -0.2862, -0.9573, -0.03818, -0.6133, -0.7889, -0.03818, -0.6133, -0.7889, -0.03818, -0.6133, -0.7889, -0.03818, -0.6133, -0.7889, -0.1398, -0.8222, 0.5518, -0.1398, -0.8222, 0.5518, -0.1398, -0.8222, 0.5518, -0.1398, -0.8222, 0.5518, -0.2368, 0.5758, 0.7826, -0.2368, 0.5758, 0.7826, -0.2368, 0.5758, 0.7826, -0.2368, 0.5758, 0.7826, 0.0327, -0.9645, 0.2622, 0.0327, -0.9645, 0.2622, 0.0327, -0.9645, 0.2622, 0.0327, -0.9645, 0.2622, -0.09018, -0.3763, 0.9221, -0.09018, -0.3763, 0.9221, -0.09018, -0.3763, 0.9221, -0.8817, -0.07619, -0.4656, -0.8817, -0.07619, -0.4656, -0.8817, -0.07619, -0.4656, -0.8817, -0.07619, -0.4656, -0.2722, -0.557, 0.7846, -0.2722, -0.557, 0.7846, -0.2722, -0.557, 0.7846, -0.2722, -0.557, 0.7846, -0.2111, 0.5257, 0.824, -0.2111, 0.5257, 0.824, -0.2111, 0.5257, 0.824, -0.2111, 0.5257, 0.824, 0.03739, 0.2158, -0.9757, 0.03739, 0.2158, -0.9757, 0.03739, 0.2158, -0.9757, 0.03739, 0.2158, -0.9757, 0.06899, 0.444, -0.8934, 0.06899, 0.444, -0.8934, 0.06899, 0.444, -0.8934, 0.06899, 0.444, -0.8934, -0.002406, 0.6265, 0.7795, -0.002406, 0.6265, 0.7795, -0.002406, 0.6265, 0.7795, -0.002406, 0.6265, 0.7795, 0.3421, -0.4623, 0.8181, 0.3421, -0.4623, 0.8181, 0.3421, -0.4623, 0.8181, 0.3421, -0.4623, 0.8181, 0.1466, -0.3835, -0.9118, 0.1466, -0.3835, -0.9118, 0.1466, -0.3835, -0.9118, 0.1466, -0.3835, -0.9118, 0.06573, 0.06706, -0.9956, 0.06573, 0.06706, -0.9956, 0.06573, 0.06706, -0.9956, 0.06573, 0.06706, -0.9956, 0.1502, -0.05895, 0.9869, 0.1502, -0.05895, 0.9869, 0.1502, -0.05895, 0.9869, 0.1502, -0.05895, 0.9869, -0.727, 0.6745, 0.1282, -0.727, 0.6745, 0.1282, -0.727, 0.6745, 0.1282, -0.727, 0.6745, 0.1282, 0.6902, -0.7228, -0.03486, 0.6902, -0.7228, -0.03486, 0.6902, -0.7228, -0.03486, 0.6902, -0.7228, -0.03486, 0.7627, 0.6396, -0.0956, 0.7627, 0.6396, -0.0956, 0.7627, 0.6396, -0.0956, 0.7627, 0.6396, -0.0956, -0.8074, -0.5785, 0.1157, -0.8074, -0.5785, 0.1157, -0.8074, -0.5785, 0.1157, -0.8074, -0.5785, 0.1157, -0.689, 0.6711, 0.2736, -0.689, 0.6711, 0.2736, -0.689, 0.6711, 0.2736, -0.689, 0.6711, 0.2736, -0.3516, -0.2281, -0.908, -0.3516, -0.2281, -0.908, -0.3516, -0.2281, -0.908, 0.3495, 0.6897, -0.6342, 0.3495, 0.6897, -0.6342, 0.3495, 0.6897, -0.6342, -0.8265, -0.5611, 0.04578, -0.8265, -0.5611, 0.04578, -0.8265, -0.5611, 0.04578, -0.8265, -0.5611, 0.04578, -0.285, 0.9184, 0.2744, -0.285, 0.9184, 0.2744, -0.285, 0.9184, 0.2744, -0.285, 0.9184, 0.2744, -0.1912, -0.9801, -0.05319, -0.1912, -0.9801, -0.05319, -0.1912, -0.9801, -0.05319, -0.1912, -0.9801, -0.05319, -0.1663, -0.6298, -0.7587, -0.1663, -0.6298, -0.7587, -0.1663, -0.6298, -0.7587, -0.1663, -0.6298, -0.7587, -0.914, -0.3944, -0.09468, -0.914, -0.3944, -0.09468, -0.914, -0.3944, -0.09468, -0.914, -0.3944, -0.09468, -0.5379, -0.5344, 0.6519, -0.5379, -0.5344, 0.6519, -0.5379, -0.5344, 0.6519, -0.5379, -0.5344, 0.6519, -0.09355, -0.9887, 0.1173, -0.09355, -0.9887, 0.1173, -0.09355, -0.9887, 0.1173, -0.09355, -0.9887, 0.1173, -0.4811, -0.8766, -0.01064, -0.4811, -0.8766, -0.01064, -0.4811, -0.8766, -0.01064, -0.4811, -0.8766, -0.01064, -0.6763, -0.7215, -0.1484, -0.6763, -0.7215, -0.1484, -0.6763, -0.7215, -0.1484, -0.6763, -0.7215, -0.1484, -0.7068, -0.6541, -0.2694, -0.7068, -0.6541, -0.2694, -0.7068, -0.6541, -0.2694, -0.7068, -0.6541, -0.2694, -0.6693, -0.7429, -0.009231, -0.6693, -0.7429, -0.009231, -0.6693, -0.7429, -0.009231, -0.6693, -0.7429, -0.009231, -0.6751, -0.7377, 0.00323, -0.6751, -0.7377, 0.00323, -0.6751, -0.7377, 0.00323, -0.6751, -0.7377, 0.00323, -0.4431, -0.8814, -0.1633, -0.4431, -0.8814, -0.1633, -0.4431, -0.8814, -0.1633, -0.4431, -0.8814, -0.1633, -0.7724, -0.6121, 0.1696, -0.7724, -0.6121, 0.1696, -0.7724, -0.6121, 0.1696, -0.7724, -0.6121, 0.1696, -0.4838, -0.8752, -0.004523, -0.4838, -0.8752, -0.004523, -0.4838, -0.8752, -0.004523, -0.4838, -0.8752, -0.004523, -0.2561, -0.9028, -0.3456, -0.2561, -0.9028, -0.3456, -0.2561, -0.9028, -0.3456, -0.2561, -0.9028, -0.3456, -0.2254, -0.9587, 0.1733, -0.2254, -0.9587, 0.1733, -0.2254, -0.9587, 0.1733, -0.2254, -0.9587, 0.1733, -0.4109, -0.9088, 0.07273, -0.4109, -0.9088, 0.07273, -0.4109, -0.9088, 0.07273, -0.4109, -0.9088, 0.07273, -0.6962, -0.7106, 0.1021, -0.6962, -0.7106, 0.1021, -0.6962, -0.7106, 0.1021, -0.6962, -0.7106, 0.1021, -0.4531, -0.8889, -0.0681, -0.4531, -0.8889, -0.0681, -0.4531, -0.8889, -0.0681, -0.4531, -0.8889, -0.0681, -0.6701, -0.7392, -0.06722, -0.6701, -0.7392, -0.06722, -0.6701, -0.7392, -0.06722, -0.6701, -0.7392, -0.06722, -0.738, -0.6625, -0.1282, -0.738, -0.6625, -0.1282, -0.738, -0.6625, -0.1282, -0.738, -0.6625, -0.1282, -0.2846, -0.9487, -0.1378, -0.2846, -0.9487, -0.1378, -0.2846, -0.9487, -0.1378, -0.2846, -0.9487, -0.1378, 0.0, 0.3425, 0.9395, 0.0, 0.3425, 0.9395, 0.0, 0.3425, 0.9395, 0.0, 0.3425, 0.9395, 0.0, -0.8167, 0.5771, 0.0, -0.8167, 0.5771, 0.0, -0.8167, 0.5771, 0.0, -0.8167, 0.5771, 0.0, 0.8158, -0.5784, 0.0, 0.8158, -0.5784, 0.0, 0.8158, -0.5784, 0.0, 0.8158, -0.5784, 0.0, -0.3442, -0.9389, 0.0, -0.3442, -0.9389, 0.0, -0.3442, -0.9389, 0.0, -0.3442, -0.9389, -0.0163, 0.3743, 0.9272, -0.0163, 0.3743, 0.9272, -0.0163, 0.3743, 0.9272, -0.0163, 0.3743, 0.9272, 0.1475, -0.7907, 0.5942, 0.1475, -0.7907, 0.5942, 0.1475, -0.7907, 0.5942, 0.1475, -0.7907, 0.5942, -0.5938, -0.3038, -0.7451, -0.5938, -0.3038, -0.7451, -0.5938, -0.3038, -0.7451, -0.5938, -0.3038, -0.7451, -0.6989, 0.588, -0.4072, -0.6989, 0.588, -0.4072, -0.6989, 0.588, -0.4072, -0.6989, 0.588, -0.4072, 0.1387, 0.8617, -0.488, 0.1387, 0.8617, -0.488, 0.1387, 0.8617, -0.488, 0.1387, 0.8617, -0.488, 0.1524, 0.9102, -0.3852, 0.1524, 0.9102, -0.3852, 0.1524, 0.9102, -0.3852, 0.1524, 0.9102, -0.3852, 0.1324, 0.9318, -0.3379, 0.1324, 0.9318, -0.3379, 0.1324, 0.9318, -0.3379, 0.1324, 0.9318, -0.3379, 0.4249, 0.8879, -0.1763, 0.4249, 0.8879, -0.1763, 0.4249, 0.8879, -0.1763, 0.4249, 0.8879, -0.1763, -0.1424, 0.8445, -0.5162, -0.1424, 0.8445, -0.5162, -0.1424, 0.8445, -0.5162, -0.1424, 0.8445, -0.5162, -0.1592, 0.9086, -0.3863, -0.1592, 0.9086, -0.3863, -0.1592, 0.9086, -0.3863, -0.1592, 0.9086, -0.3863, -0.1322, 0.9312, -0.3398, -0.1322, 0.9312, -0.3398, -0.1322, 0.9312, -0.3398, -0.1322, 0.9312, -0.3398, -0.4377, 0.8839, -0.165, -0.4377, 0.8839, -0.165, -0.4377, 0.8839, -0.165, -0.4377, 0.8839, -0.165, 0.0, 0.0, 1.0, 0.0, 0.0, 1.0, 0.0, 0.0, 1.0, 0.0, 0.0, 1.0, 0.0, 0.0, 1.0, 0.0, 0.0, 1.0, 0.0, 0.0, 1.0, 0.0, 0.0, 1.0, 0.0, 0.0, 1.0, 0.0, 0.0, 1.0, 0.0, 0.0, 1.0, 0.0, 0.0, 1.0, 0.0, 0.0, 1.0, 0.0, 0.0, 1.0, 0.0, 0.0, 1.0, 0.0, 0.0, 1.0, 0.0, 0.0, 1.0, 0.0, 0.0, 1.0, 0.0, 0.0, 1.0, 0.0, 0.0, 1.0, 0.0, 0.0, 1.0, 0.0, 0.0, 1.0, 0.0, 0.0, 1.0, 0.0, 0.0, 1.0, 0.0, 0.0, 1.0, 0.0, 0.0, 1.0, 0.0, 0.0, 1.0, 0.0, 0.0, 1.0, 0.0, 0.0, 1.0, 0.0, 0.0, 1.0, 0.0, 0.0, 1.0, 0.0, 0.0, 1.0, 0.967, 0.1024, 0.2333, 0.967, 0.1024, 0.2333, 0.967, 0.1024, 0.2333, 0.967, 0.1024, 0.2333, 0.3318, -0.3586, -0.8725, 0.3318, -0.3586, -0.8725, 0.3318, -0.3586, -0.8725, 0.3318, -0.3586, -0.8725, -0.9648, 0.09536, 0.2451, -0.9648, 0.09536, 0.2451, -0.9648, 0.09536, 0.2451, -0.9648, 0.09536, 0.2451, 0.3398, 0.3611, 0.8684, 0.3398, 0.3611, 0.8684, 0.3398, 0.3611, 0.8684, 0.3398, 0.3611, 0.8684, 0.0, 0.0, 1.0, 0.0, 0.0, 1.0, 0.0, 0.0, 1.0, 0.0, 0.0, 1.0, 0.0, 0.0, 1.0, 0.0, 0.0, 1.0, 0.0, 0.0, 1.0, 0.0, 0.0, 1.0, 0.0, 0.0, 1.0, 0.0, 0.0, 1.0, 0.0, 0.0, 1.0, 0.0, 0.0, 1.0, 0.0, 0.0, 1.0, 0.0, 0.0, 1.0, 0.0, 0.0, 1.0, 0.0, 0.0, 1.0, 0.2837, 0.9061, -0.3139, 0.2837, 0.9061, -0.3139, 0.2837, 0.9061, -0.3139, 0.2837, 0.9061, -0.3139, 0.4035, 0.8261, -0.3934, 0.4035, 0.8261, -0.3934, 0.4035, 0.8261, -0.3934, 0.4035, 0.8261, -0.3934, -0.2881, 0.9005, -0.3256, -0.2881, 0.9005, -0.3256, -0.2881, 0.9005, -0.3256, -0.2881, 0.9005, -0.3256, -0.4205, 0.8176, -0.3933, -0.4205, 0.8176, -0.3933, -0.4205, 0.8176, -0.3933, -0.4205, 0.8176, -0.3933, -0.332, -0.3621, -0.871, -0.332, -0.3621, -0.871, -0.332, -0.3621, -0.871, -0.332, -0.3621, -0.871, -0.969, 0.0892, 0.2303, -0.969, 0.0892, 0.2303, -0.969, 0.0892, 0.2303, -0.969, 0.0892, 0.2303, -0.3066, 0.362, 0.8803, -0.3066, 0.362, 0.8803, -0.3066, 0.362, 0.8803, -0.3066, 0.362, 0.8803, 0.9648, 0.1056, 0.241, 0.9648, 0.1056, 0.241, 0.9648, 0.1056, 0.241, 0.9648, 0.1056, 0.241, -0.9998, -0.004102, -0.01816, -0.9998, -0.004102, -0.01816, -0.9998, -0.004102, -0.01816, -0.9998, -0.004102, -0.01816, 0.01155, 0.8036, -0.595, 0.01155, 0.8036, -0.595, 0.01155, 0.8036, -0.595, 0.01155, 0.8036, -0.595, 0.9998, 0.00349, 0.01845, 0.9998, 0.00349, 0.01845, 0.9998, 0.00349, 0.01845, 0.9998, 0.00349, 0.01845, 0.0, -0.7952, 0.6063, 0.0, -0.7952, 0.6063, 0.0, -0.7952, 0.6063, 0.0, -0.7952, 0.6063, 0.0004108, -0.3002, -0.9539, 0.0004108, -0.3002, -0.9539, 0.0004108, -0.3002, -0.9539, 0.0004108, -0.3002, -0.9539, -0.00667, -0.7846, 0.6199, -0.00667, -0.7846, 0.6199, -0.00667, -0.7846, 0.6199, -0.00667, -0.7846, 0.6199, 0.004023, 0.2998, 0.954, 0.004023, 0.2998, 0.954, 0.004023, 0.2998, 0.954, 0.004023, 0.2998, 0.954, -0.001772, 0.2946, 0.9556, -0.001772, 0.2946, 0.9556, -0.001772, 0.2946, 0.9556, -0.001772, 0.2946, 0.9556, -0.00345, 0.2983, 0.9545, -0.00345, 0.2983, 0.9545, -0.00345, 0.2983, 0.9545, -0.00345, 0.2983, 0.9545, -0.0001951, 0.3022, 0.9533, -0.0001951, 0.3022, 0.9533, -0.0001951, 0.3022, 0.9533, -0.0001951, 0.3022, 0.9533, -0.9998, -0.003523, -0.01897, -0.9998, -0.003523, -0.01897, -0.9998, -0.003523, -0.01897, -0.9998, -0.003523, -0.01897, 0.02693, 0.7886, -0.6144, 0.02693, 0.7886, -0.6144, 0.02693, 0.7886, -0.6144, 0.02693, 0.7886, -0.6144, 0.9998, 0.003387, 0.02003, 0.9998, 0.003387, 0.02003, 0.9998, 0.003387, 0.02003, 0.9998, 0.003387, 0.02003, -0.9998, -0.004449, -0.0194, -0.9998, -0.004449, -0.0194, -0.9998, -0.004449, -0.0194, -0.9998, -0.004449, -0.0194, 0.002416, -0.2954, -0.9554, 0.002416, -0.2954, -0.9554, 0.002416, -0.2954, -0.9554, 0.002416, -0.2954, -0.9554, -0.002939, -0.2999, -0.954, -0.002939, -0.2999, -0.954, -0.002939, -0.2999, -0.954, -0.002939, -0.2999, -0.954, -0.0002028, -0.3008, -0.9537, -0.0002028, -0.3008, -0.9537, -0.0002028, -0.3008, -0.9537, -0.0002028, -0.3008, -0.9537, 0.002355, -0.2975, -0.9547, 0.002355, -0.2975, -0.9547, 0.002355, -0.2975, -0.9547, 0.002355, -0.2975, -0.9547, -0.9999, -0.003044, -0.01702, -0.9999, -0.003044, -0.01702, -0.9999, -0.003044, -0.01702, -0.9999, -0.003044, -0.01702, 0.9998, 0.002587, 0.01952, 0.9998, 0.002587, 0.01952, 0.9998, 0.002587, 0.01952, 0.9998, 0.002587, 0.01952, 0.01747, 0.8003, -0.5994, 0.01747, 0.8003, -0.5994, 0.01747, 0.8003, -0.5994, 0.01747, 0.8003, -0.5994, 0.0, -0.7921, 0.6103, 0.0, -0.7921, 0.6103, 0.0, -0.7921, 0.6103, 0.0, -0.7921, 0.6103, -0.004767, 0.2966, 0.955, -0.004767, 0.2966, 0.955, -0.004767, 0.2966, 0.955, -0.004767, 0.2966, 0.955, -0.0002152, 0.302, 0.9533, -0.0002152, 0.302, 0.9533, -0.0002152, 0.302, 0.9533, -0.0002152, 0.302, 0.9533, 0.005539, 0.2987, 0.9543, 0.005539, 0.2987, 0.9543, 0.005539, 0.2987, 0.9543, 0.005539, 0.2987, 0.9543, -0.002533, 0.2914, 0.9566, -0.002533, 0.2914, 0.9566, -0.002533, 0.2914, 0.9566, -0.002533, 0.2914, 0.9566, 0.0, -0.8446, 0.5355, 0.0, -0.8446, 0.5355, 0.0, -0.8446, 0.5355, 0.0, -0.8446, 0.5355, 0.9998, 0.001433, 0.01796, 0.9998, 0.001433, 0.01796, 0.9998, 0.001433, 0.01796, 0.9998, 0.001433, 0.01796, 0.03694, 0.8176, -0.5746, 0.03694, 0.8176, -0.5746, 0.03694, 0.8176, -0.5746, 0.03694, 0.8176, -0.5746, -0.006866, -0.8138, 0.5811, -0.006866, -0.8138, 0.5811, -0.006866, -0.8138, 0.5811, -0.006866, -0.8138, 0.5811, -5.798e-05, -0.3008, -0.9537, -5.798e-05, -0.3008, -0.9537, -5.798e-05, -0.3008, -0.9537, -5.798e-05, -0.3008, -0.9537, 0.003922, -0.2956, -0.9553, 0.003922, -0.2956, -0.9553, 0.003922, -0.2956, -0.9553, 0.003922, -0.2956, -0.9553, 0.003138, -0.2917, -0.9565, 0.003138, -0.2917, -0.9565, 0.003138, -0.2917, -0.9565, 0.003138, -0.2917, -0.9565, -0.004803, -0.2987, -0.9543, -0.004803, -0.2987, -0.9543, -0.004803, -0.2987, -0.9543, -0.004803, -0.2987, -0.9543, -0.009744, -0.8819, 0.4713, -0.009744, -0.8819, 0.4713, -0.009744, -0.8819, 0.4713, -0.009744, -0.8819, 0.4713, 0.0233, 0.8513, -0.5241, 0.0233, 0.8513, -0.5241, 0.0233, 0.8513, -0.5241, 0.0233, 0.8513, -0.5241, 0.9999, -8.73e-07, 0.01492, 0.9999, -8.73e-07, 0.01492, 0.9999, -8.73e-07, 0.01492, 0.9999, -8.73e-07, 0.01492, -0.9999, -0.00128, -0.01426, -0.9999, -0.00128, -0.01426, -0.9999, -0.00128, -0.01426, -0.9999, -0.00128, -0.01426, 0.006895, 0.2977, 0.9546, 0.006895, 0.2977, 0.9546, 0.006895, 0.2977, 0.9546, 0.006895, 0.2977, 0.9546, -0.003274, 0.2884, 0.9575, -0.003274, 0.2884, 0.9575, -0.003274, 0.2884, 0.9575, -0.003274, 0.2884, 0.9575, -0.005789, 0.295, 0.9555, -0.005789, 0.295, 0.9555, -0.005789, 0.295, 0.9555, -0.005789, 0.295, 0.9555, -0.0003042, 0.3017, 0.9534, -0.0003042, 0.3017, 0.9534, -0.0003042, 0.3017, 0.9534, -0.0003042, 0.3017, 0.9534, -1.0, 0.0005764, -0.005787, -1.0, 0.0005764, -0.005787, -1.0, 0.0005764, -0.005787, -1.0, 0.0005764, -0.005787, 0.04643, 0.8842, -0.4648, 0.04643, 0.8842, -0.4648, 0.04643, 0.8842, -0.4648, 0.04643, 0.8842, -0.4648, 0.9999, -0.00168, 0.01119, 0.9999, -0.00168, 0.01119, 0.9999, -0.00168, 0.01119, 0.9999, -0.00168, 0.01119, -0.9999, -0.0003518, -0.01027, -0.9999, -0.0003518, -0.01027, -0.9999, -0.0003518, -0.01027, -0.9999, -0.0003518, -0.01027, 0.003565, -0.2874, -0.9578, 0.003565, -0.2874, -0.9578, 0.003565, -0.2874, -0.9578, 0.003565, -0.2874, -0.9578, -0.007734, -0.2974, -0.9547, -0.007734, -0.2974, -0.9547, -0.007734, -0.2974, -0.9547, -0.007734, -0.2974, -0.9547, 0.0005662, -0.302, -0.9533, 0.0005662, -0.302, -0.9533, 0.0005662, -0.302, -0.9533, 0.0005662, -0.302, -0.9533, 0.006149, -0.2947, -0.9556, 0.006149, -0.2947, -0.9556, 0.006149, -0.2947, -0.9556, 0.006149, -0.2947, -0.9556, -1.0, 0.0007416, -0.0016, -1.0, 0.0007416, -0.0016, -1.0, 0.0007416, -0.0016, -1.0, 0.0007416, -0.0016, 1.0, -0.00108, 0.007072, 1.0, -0.00108, 0.007072, 1.0, -0.00108, 0.007072, 1.0, -0.00108, 0.007072, 0.01513, 0.9099, -0.4146, 0.01513, 0.9099, -0.4146, 0.01513, 0.9099, -0.4146, 0.01513, 0.9099, -0.4146, 0.0, -0.9331, 0.3596, 0.0, -0.9331, 0.3596, 0.0, -0.9331, 0.3596, 0.0, -0.9331, 0.3596, 0.001913, 0.3004, 0.9538, 0.001913, 0.3004, 0.9538, 0.001913, 0.3004, 0.9538, 0.001913, 0.3004, 0.9538, -0.0005721, 0.3007, 0.9537, -0.0005721, 0.3007, 0.9537, -0.0005721, 0.3007, 0.9537, -0.0005721, 0.3007, 0.9537, 9.74e-05, 0.2998, 0.954, 9.74e-05, 0.2998, 0.954, 9.74e-05, 0.2998, 0.954, 9.74e-05, 0.2998, 0.954, 0.0, 0.3025, 0.9532, 0.0, 0.3025, 0.9532, 0.0, 0.3025, 0.9532, 0.0, 0.3025, 0.9532, 4.169e-07, -0.9531, 0.3026, 4.169e-07, -0.9531, 0.3026, 4.169e-07, -0.9531, 0.3026, 4.169e-07, -0.9531, 0.3026, 1.0, -0.0001277, 0.001937, 1.0, -0.0001277, 0.001937, 1.0, -0.0001277, 0.001937, 1.0, -0.0001277, 0.001937, 0.0, 0.9369, -0.3497, 0.0, 0.9369, -0.3497, 0.0, 0.9369, -0.3497, 0.0, 0.9369, -0.3497, -0.009109, -0.95, 0.3121, -0.009109, -0.95, 0.3121, -0.009109, -0.95, 0.3121, -0.009109, -0.95, 0.3121, 1.834e-05, -0.3026, -0.9531, 1.834e-05, -0.3026, -0.9531, 1.834e-05, -0.3026, -0.9531, 1.834e-05, -0.3026, -0.9531, -1.279e-05, -0.3026, -0.9531, -1.279e-05, -0.3026, -0.9531, -1.279e-05, -0.3026, -0.9531, -1.279e-05, -0.3026, -0.9531, -9.169e-06, -0.3026, -0.9531, -9.169e-06, -0.3026, -0.9531, -9.169e-06, -0.3026, -0.9531, -9.169e-06, -0.3026, -0.9531, 0.0, -0.3026, -0.9531, 0.0, -0.3026, -0.9531, 0.0, -0.3026, -0.9531, 0.0, -0.3026, -0.9531, -1.0, -0.0003113, 0.001986, -1.0, -0.0003113, 0.001986, -1.0, -0.0003113, 0.001986, -1.0, -0.0003113, 0.001986, -2.187e-06, 0.9531, -0.3026, -2.187e-06, 0.9531, -0.3026, -2.187e-06, 0.9531, -0.3026, -2.187e-06, 0.9531, -0.3026, 1.0, -3.131e-08, 0.0, 1.0, -3.131e-08, 0.0, 1.0, -3.131e-08, 0.0, 1.0, -3.131e-08, 0.0, -1.0, 0.0, 0.0, -1.0, 0.0, 0.0, -1.0, 0.0, 0.0, -1.0, 0.0, 0.0, 1.852e-05, 0.3026, 0.9531, 1.852e-05, 0.3026, 0.9531, 1.852e-05, 0.3026, 0.9531, 1.852e-05, 0.3026, 0.9531, 8.436e-07, 0.3026, 0.9531, 8.436e-07, 0.3026, 0.9531, 8.436e-07, 0.3026, 0.9531, 8.436e-07, 0.3026, 0.9531, 0.0, 0.3026, 0.9531, 0.0, 0.3026, 0.9531, 0.0, 0.3026, 0.9531, 0.0, 0.3026, 0.9531, 2.704e-06, 0.3026, 0.9531, 2.704e-06, 0.3026, 0.9531, 2.704e-06, 0.3026, 0.9531, 2.704e-06, 0.3026, 0.9531, -1.0, -0.0009941, 0.006136, -1.0, -0.0009941, 0.006136, -1.0, -0.0009941, 0.006136, -1.0, -0.0009941, 0.006136, 0.0, -0.968, 0.251, 0.0, -0.968, 0.251, 0.0, -0.968, 0.251, 0.0, -0.968, 0.251, 0.01783, 0.9632, -0.2683, 0.01783, 0.9632, -0.2683, 0.01783, 0.9632, -0.2683, 0.01783, 0.9632, -0.2683, 1.0, -0.0008326, -0.002622, 1.0, -0.0008326, -0.002622, 1.0, -0.0008326, -0.002622, 1.0, -0.0008326, -0.002622, 0.001213, -0.2987, -0.9543, 0.001213, -0.2987, -0.9543, 0.001213, -0.2987, -0.9543, 0.001213, -0.2987, -0.9543, -0.003914, -0.3037, -0.9528, -0.003914, -0.3037, -0.9528, -0.003914, -0.3037, -0.9528, -0.003914, -0.3037, -0.9528, 0.001548, -0.3079, -0.9514, 0.001548, -0.3079, -0.9514, 0.001548, -0.3079, -0.9514, 0.001548, -0.3079, -0.9514, 0.005806, -0.3041, -0.9526, 0.005806, -0.3041, -0.9526, 0.005806, -0.3041, -0.9526, 0.005806, -0.3041, -0.9526, -0.07761, -0.9895, 0.1222, -0.07761, -0.9895, 0.1222, -0.07761, -0.9895, 0.1222, -0.07761, -0.9895, 0.1222, 1.0, -0.001875, -0.007845, 1.0, -0.001875, -0.007845, 1.0, -0.001875, -0.007845, 1.0, -0.001875, -0.007845, 0.05737, 0.9797, -0.192, 0.05737, 0.9797, -0.192, 0.05737, 0.9797, -0.192, 0.05737, 0.9797, -0.192, -0.01145, -0.9887, 0.1492, -0.01145, -0.9887, 0.1492, -0.01145, -0.9887, 0.1492, -0.01145, -0.9887, 0.1492, -0.00589, 0.3062, 0.9519, -0.00589, 0.3062, 0.9519, -0.00589, 0.3062, 0.9519, -0.00589, 0.3062, 0.9519, -0.003716, 0.3081, 0.9513, -0.003716, 0.3081, 0.9513, -0.003716, 0.3081, 0.9513, -0.003716, 0.3081, 0.9513, 0.003884, 0.3093, 0.951, 0.003884, 0.3093, 0.951, 0.003884, 0.3093, 0.951, 0.003884, 0.3093, 0.951, -0.007921, 0.2984, 0.9544, -0.007921, 0.2984, 0.9544, -0.007921, 0.2984, 0.9544, -0.007921, 0.2984, 0.9544, -0.06072, -0.9971, 0.0465, -0.06072, -0.9971, 0.0465, -0.06072, -0.9971, 0.0465, -0.06072, -0.9971, 0.0465, -1.0, -0.0009365, 0.009928, -1.0, -0.0009365, 0.009928, -1.0, -0.0009365, 0.009928, -1.0, -0.0009365, 0.009928, 1.0, 0.000903, -0.009604, 1.0, 0.000903, -0.009604, 1.0, 0.000903, -0.009604, 1.0, 0.000903, -0.009604, 0.08038, 0.99, -0.1157, 0.08038, 0.99, -0.1157, 0.08038, 0.99, -0.1157, 0.08038, 0.99, -0.1157, 0.003502, -0.3089, -0.9511, 0.003502, -0.3089, -0.9511, 0.003502, -0.3089, -0.9511, 0.003502, -0.3089, -0.9511, 0.006758, -0.3061, -0.952, 0.006758, -0.3061, -0.952, 0.006758, -0.3061, -0.952, 0.006758, -0.3061, -0.952, 0.008733, -0.3062, -0.9519, 0.008733, -0.3062, -0.9519, 0.008733, -0.3062, -0.9519, 0.008733, -0.3062, -0.9519, 0.003594, -0.3105, -0.9506, 0.003594, -0.3105, -0.9506, 0.003594, -0.3105, -0.9506, 0.003594, -0.3105, -0.9506, 0.9999, -0.001905, -0.01567, 0.9999, -0.001905, -0.01567, 0.9999, -0.001905, -0.01567, 0.9999, -0.001905, -0.01567, 0.06851, 0.9969, -0.03974, 0.06851, 0.9969, -0.03974, 0.06851, 0.9969, -0.03974, 0.06851, 0.9969, -0.03974, 0.9999, -0.001002, -0.0132, 0.9999, -0.001002, -0.0132, 0.9999, -0.001002, -0.0132, 0.9999, -0.001002, -0.0132, -0.9999, 0.0007234, 0.01355, -0.9999, 0.0007234, 0.01355, -0.9999, 0.0007234, 0.01355, -0.9999, 0.0007234, 0.01355, 0.002656, 0.3078, 0.9514, 0.002656, 0.3078, 0.9514, 0.002656, 0.3078, 0.9514, 0.002656, 0.3078, 0.9514, -0.005984, 0.2999, 0.954, -0.005984, 0.2999, 0.954, -0.005984, 0.2999, 0.954, -0.005984, 0.2999, 0.954, -0.01308, 0.3076, 0.9514, -0.01308, 0.3076, 0.9514, -0.01308, 0.3076, 0.9514, -0.01308, 0.3076, 0.9514, -0.004819, 0.3141, 0.9494, -0.004819, 0.3141, 0.9494, -0.004819, 0.3141, 0.9494, -0.004819, 0.3141, 0.9494, -0.9999, 0.002689, 0.01679, -0.9999, 0.002689, 0.01679, -0.9999, 0.002689, 0.01679, -0.9999, 0.002689, 0.01679, -0.9999, 0.001939, 0.01595, -0.9999, 0.001939, 0.01595, -0.9999, 0.001939, 0.01595, -0.9999, 0.001939, 0.01595, -0.05754, -0.9983, -0.003012, -0.05754, -0.9983, -0.003012, -0.05754, -0.9983, -0.003012, -0.05754, -0.9983, -0.003012, 0.05852, 0.9983, 0.008477, 0.05852, 0.9983, 0.008477, 0.05852, 0.9983, 0.008477, 0.05852, 0.9983, 0.008477, 0.007546, -0.3069, -0.9517, 0.007546, -0.3069, -0.9517, 0.007546, -0.3069, -0.9517, 0.007546, -0.3069, -0.9517, 0.004356, -0.3095, -0.9509, 0.004356, -0.3095, -0.9509, 0.004356, -0.3095, -0.9509, 0.004356, -0.3095, -0.9509, 0.002155, -0.3073, -0.9516, 0.002155, -0.3073, -0.9516, 0.002155, -0.3073, -0.9516, 0.002155, -0.3073, -0.9516, 0.00507, -0.3047, -0.9524, 0.00507, -0.3047, -0.9524, 0.00507, -0.3047, -0.9524, 0.00507, -0.3047, -0.9524, -0.003812, 0.3062, 0.9519, -0.003812, 0.3062, 0.9519, -0.003812, 0.3062, 0.9519, -0.003812, 0.3062, 0.9519, 0.9999, -0.00259, -0.01616, 0.9999, -0.00259, -0.01616, 0.9999, -0.00259, -0.01616, 0.9999, -0.00259, -0.01616, 0.04876, 0.9985, 0.02468, 0.04876, 0.9985, 0.02468, 0.04876, 0.9985, 0.02468, 0.04876, 0.9985, 0.02468, -0.04703, -0.9988, -0.01263, -0.04703, -0.9988, -0.01263, -0.04703, -0.9988, -0.01263, -0.04703, -0.9988, -0.01263])] * 3)])

# ---- objects
ob_base_low_poly_man_001 = bpy.data.objects.new('BASE_Low Poly Man.001', me_cube_001)
ob_base_low_poly_man = bpy.data.objects.new('BASE_Low Poly Man', me_cube_000)

# ---- transforms, parenting, visibility, modifiers, constraints
ob_base_low_poly_man_001.location = (1.49e-08, 2.384e-07, -2.384e-07)
ob_base_low_poly_man_001.rotation_euler = (-1.629e-07, 0.0, 0.0)
ob_base_low_poly_man_001.color = (0.8, 0.8, 0.8, 1.0)
ob_base_low_poly_man_001.lineart.crease_threshold = 0.0
ob_base_low_poly_man.location = (1.49e-08, 2.384e-07, -2.384e-07)
ob_base_low_poly_man.rotation_euler = (-1.629e-07, 0.0, 0.0)
ob_base_low_poly_man.color = (0.8, 0.8, 0.8, 1.0)
ob_base_low_poly_man.lineart.crease_threshold = 0.0

# ---- collection membership
col_collection_1.objects.link(ob_base_low_poly_man_001)
col_collection_1.objects.link(ob_base_low_poly_man)

# ---- scene / render settings (as saved in the file)
scene.frame_start = 1; scene.frame_end = 250; scene.frame_set(1)
scene.render.engine = 'BLENDER_EEVEE_NEXT'
scene.render.resolution_percentage = 50
scene.render.dither_intensity = 0.0
scene.cycles.use_denoising = False
scene.cycles.samples = 128
scene.cycles.sampling_pattern = 'TABULATED_SOBOL'
scene.cycles.use_adaptive_sampling = False
scene.cycles.use_light_tree = False
scene.cycles.blur_glossy = 0.0
scene.cycles.sample_clamp_indirect = 0.0
scene.view_settings.view_transform = 'Standard'
bpy.context.view_layer.update()

# ---- added for rendering (the .blend has no active camera and no usable light): camera, sun
cam_auto = bpy.data.cameras.new('AutoCamera')
cam_auto.lens = 50.0
cam_auto.sensor_width = 36.0
cam_auto.clip_end = 1000.0
ob_auto_camera = bpy.data.objects.new('AutoCamera', cam_auto)
scene.collection.objects.link(ob_auto_camera)
ob_auto_camera.location = (5.06724, -6.29224, 5.88321)
ob_auto_camera.rotation_euler = (1.09748, -7.21219e-08, 0.694738)
scene.camera = ob_auto_camera
light_auto_sun = bpy.data.lights.new('AutoSun', 'SUN')
light_auto_sun.energy = 3.0
light_auto_sun.angle = 0.0523599
ob_auto_sun = bpy.data.objects.new('AutoSun', light_auto_sun)
scene.collection.objects.link(ob_auto_sun)
ob_auto_sun.rotation_euler = (0.872665, 0.174533, 0.523599)
bpy.context.view_layer.update()
